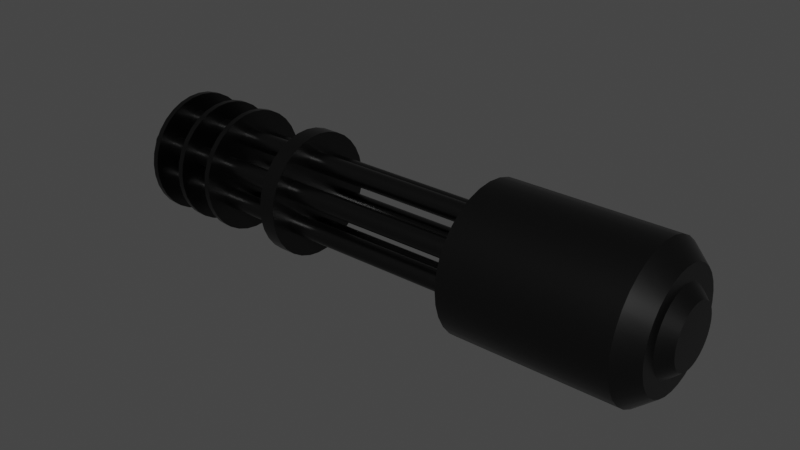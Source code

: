 # Source: minigun.blend  (saved by Blender 2.92.15; exported with 4.5.12 LTS)
import bpy
from mathutils import Matrix  # noqa: F401  (used for matrix-valued properties, if any)

bpy.ops.wm.read_factory_settings(use_empty=True)
scene = bpy.context.scene
scene.name = 'Scene'

# ---- collections
col_collection = bpy.data.collections.new('Collection'); scene.collection.children.link(col_collection)

# ---- materials (node trees are filled in below, after node groups)
mat_material_minigun = bpy.data.materials.new('Material_Minigun')
mat_material_minigun.use_transparent_shadow = False

# ---- node groups
ng_auto_smooth = bpy.data.node_groups.new('Auto Smooth', 'GeometryNodeTree')
_s = ng_auto_smooth.interface.new_socket(name='Geometry', in_out='OUTPUT', socket_type='NodeSocketGeometry')
_s = ng_auto_smooth.interface.new_socket(name='Geometry', in_out='INPUT', socket_type='NodeSocketGeometry')
_s = ng_auto_smooth.interface.new_socket(name='Angle', in_out='INPUT', socket_type='NodeSocketFloat')
_s.subtype = 'ANGLE'
_s.min_value = 0.0
_s.max_value = 3.142
ng_auto_smooth.is_modifier = True
_N = ng_auto_smooth.nodes; _L = ng_auto_smooth.links
n0 = _N.new('NodeGroupOutput'); n0.name = 'Group Output'; n0.location = (480, -100)
n1 = _N.new('NodeGroupInput'); n1.name = 'Group Input'; n1.location = (-420, -300)
n2 = _N.new('NodeGroupInput'); n2.name = 'Group Input.001'; n2.location = (-60, -100)
n3 = _N.new('GeometryNodeSetShadeSmooth'); n3.name = 'Set Shade Smooth'; n3.location = (120, -100)
n3.domain = 'EDGE'
n4 = _N.new('GeometryNodeSetShadeSmooth'); n4.name = 'Set Shade Smooth.001'; n4.location = (300, -100)
n5 = _N.new('GeometryNodeInputMeshEdgeAngle'); n5.name = 'Edge Angle'; n5.location = (-420, -220)
n6 = _N.new('GeometryNodeInputEdgeSmooth'); n6.name = 'Is Edge Smooth'; n6.location = (-60, -160)
n7 = _N.new('GeometryNodeInputShadeSmooth'); n7.name = 'Is Face Smooth'; n7.location = (-240, -340)
n8 = _N.new('FunctionNodeBooleanMath'); n8.name = 'Boolean Math'; n8.location = (-60, -220)
n9 = _N.new('FunctionNodeCompare'); n9.name = 'Compare'; n9.location = (-240, -180)
n9.operation = 'LESS_EQUAL'
_L.new(n5.outputs[0], n9.inputs[0])
_L.new(n4.outputs[0], n0.inputs[0])
_L.new(n1.outputs[1], n9.inputs[1])
_L.new(n9.outputs[0], n8.inputs[0])
_L.new(n7.outputs[0], n8.inputs[1])
_L.new(n2.outputs[0], n3.inputs[0])
_L.new(n6.outputs[0], n3.inputs[1])
_L.new(n3.outputs[0], n4.inputs[0])
_L.new(n8.outputs[0], n3.inputs[2])
n0.is_active_output = True

# ---- material node trees
mat_material_minigun.use_nodes = True; mat_material_minigun.node_tree.nodes.clear()
_N = mat_material_minigun.node_tree.nodes; _L = mat_material_minigun.node_tree.links
n0 = _N.new('ShaderNodeBsdfPrincipled'); n0.name = 'Principled BSDF'; n0.location = (10, 300)
n0.distribution = 'GGX'
n0.subsurface_method = 'BURLEY'
n0.inputs[0].default_value = (0.0578, 0.0578, 0.0578, 1.0)
n0.inputs[1].default_value = 1.0
n0.inputs[2].default_value = 0.3
n0.inputs[3].default_value = 1.45
n0.inputs[27].default_value = (0.0, 0.0, 0.0, 1.0)
n0.inputs[28].default_value = 1.0
n1 = _N.new('ShaderNodeOutputMaterial'); n1.name = 'Material Output'; n1.location = (300, 300)
_L.new(n0.outputs[0], n1.inputs[0])
n1.is_active_output = True

# ---- world
world_world = bpy.data.worlds.new('World'); scene.world = world_world
world_world.use_nodes = True; world_world.node_tree.nodes.clear()
_N = world_world.node_tree.nodes; _L = world_world.node_tree.links
n0 = _N.new('ShaderNodeOutputWorld'); n0.name = 'World Output'; n0.location = (300, 300)
n1 = _N.new('ShaderNodeBackground'); n1.name = 'Background'; n1.location = (10, 300)
n1.inputs[0].default_value = (0.05088, 0.05088, 0.05088, 1.0)
_L.new(n1.outputs[0], n0.inputs[0])
n0.is_active_output = True
world_world.color = (0.05088, 0.05088, 0.05088)
world_world.use_sun_shadow = False
world_world.sun_shadow_jitter_overblur = 0.0

# ---- meshes
me_minigun = bpy.data.meshes.new('Minigun')
me_minigun.from_pydata([(2.705e-09, 0.2425, 0.4721), (0.0473, 0.2378, 0.4721), (0.09279, 0.224, 0.4721), (0.1347, 0.2016, 0.4721), (0.1714, 0.1714, 0.4721), (0.2016, 0.1347, 0.4721), (0.224, 0.09279, 0.4721), (0.2378, 0.0473, 0.4721), (0.2425, -2.94e-08, 0.4721), (0.2378, -0.0473, 0.4721), (0.224, -0.09279, 0.4721), (0.2016, -0.1347, 0.4721), (0.1714, -0.1714, 0.4721), (0.1347, -0.2016, 0.4721), (0.09279, -0.224, 0.4721), (0.0473, -0.2378, 0.4721), (-6.584e-08, -0.2425, 0.4721), (-0.0473, -0.2378, 0.4721), (-0.09279, -0.224, 0.4721), (-0.1347, -0.2016, 0.4721), (-0.1714, -0.1714, 0.4721), (-0.2016, -0.1347, 0.4721), (-0.224, -0.09279, 0.4721), (-0.2378, -0.0473, 0.4721), (-0.2425, 1.899e-07, 0.4721), (-0.2378, 0.0473, 0.4721), (-0.224, 0.09279, 0.4721), (-0.2016, 0.1347, 0.4721), (-0.1714, 0.1714, 0.4721), (-0.1347, 0.2016, 0.4721), (-0.09279, 0.224, 0.4721), (-0.0473, 0.2378, 0.4721), (2.546e-08, 0.2716, 1.079), (0.05298, 0.2664, 1.079), (0.1039, 0.2509, 1.079), (0.1509, 0.2258, 1.079), (0.192, 0.192, 1.079), (0.2258, 0.1509, 1.079), (0.2509, 0.1039, 1.079), (0.2664, 0.05298, 1.079), (0.2716, -2.503e-08, 1.079), (0.2664, -0.05298, 1.079), (0.2509, -0.1039, 1.079), (0.2258, -0.1509, 1.079), (0.192, -0.192, 1.079), (0.1509, -0.2258, 1.079), (0.1039, -0.2509, 1.079), (0.05298, -0.2664, 1.079), (-6.304e-08, -0.2716, 1.079), (-0.05298, -0.2664, 1.079), (-0.1039, -0.2509, 1.079), (-0.1509, -0.2258, 1.079), (-0.192, -0.192, 1.079), (-0.2258, -0.1509, 1.079), (-0.2509, -0.1039, 1.079), (-0.2664, -0.05298, 1.079), (-0.2716, 2.167e-07, 1.079), (-0.2664, 0.05298, 1.079), (-0.2509, 0.1039, 1.079), (-0.2258, 0.1509, 1.079), (-0.192, 0.192, 1.079), (-0.1509, 0.2258, 1.079), (-0.1039, 0.2509, 1.079), (-0.05298, 0.2664, 1.079), (0.02985, 0.1501, 1.152), (0.05855, 0.1414, 1.152), (0.08501, 0.1272, 1.152), (0.1082, 0.1082, 1.152), (0.1272, 0.08501, 1.152), (0.1414, 0.05855, 1.152), (0.1501, 0.02985, 1.152), (0.153, -2.108e-08, 1.152), (0.1501, -0.02985, 1.152), (0.1414, -0.05855, 1.152), (0.1272, -0.08501, 1.152), (0.1082, -0.1082, 1.152), (0.08501, -0.1272, 1.152), (0.05855, -0.1414, 1.152), (0.02985, -0.1501, 1.152), (-1.869e-08, -0.153, 1.152), (-0.02985, -0.1501, 1.152), (-0.05855, -0.1414, 1.152), (-0.08501, -0.1272, 1.152), (-0.1082, -0.1082, 1.152), (-0.1272, -0.08501, 1.152), (-0.1414, -0.05855, 1.152), (-0.1501, -0.02985, 1.152), (-0.153, 1.209e-07, 1.152), (-0.1501, 0.02985, 1.152), (-0.1414, 0.05855, 1.152), (-0.1272, 0.08501, 1.152), (-0.1082, 0.1082, 1.152), (-0.08501, 0.1272, 1.152), (-0.05855, 0.1414, 1.152), (3.983e-09, 0.153, 1.152), (-0.02985, 0.1501, 1.152), (0.04119, 0.2071, 1.152), (0.0808, 0.1951, 1.152), (0.1173, 0.1755, 1.152), (0.1493, 0.1493, 1.152), (0.1755, 0.1173, 1.152), (0.1951, 0.0808, 1.152), (0.2071, 0.04119, 1.152), (0.2111, -9.766e-09, 1.152), (0.2071, -0.04119, 1.152), (0.1951, -0.0808, 1.152), (0.1755, -0.1173, 1.152), (0.1493, -0.1493, 1.152), (0.1173, -0.1755, 1.152), (0.0808, -0.1951, 1.152), (0.04119, -0.2071, 1.152), (-4.132e-08, -0.2111, 1.152), (-0.04119, -0.2071, 1.152), (-0.0808, -0.1951, 1.152), (-0.1173, -0.1755, 1.152), (-0.1493, -0.1493, 1.152), (-0.1755, -0.1173, 1.152), (-0.1951, -0.0808, 1.152), (-0.2071, -0.04119, 1.152), (-0.2111, 1.782e-07, 1.152), (-0.2071, 0.04119, 1.152), (-0.1951, 0.0808, 1.152), (-0.1755, 0.1173, 1.152), (-0.1493, 0.1493, 1.152), (-0.1173, 0.1755, 1.152), (-0.0808, 0.1951, 1.152), (-0.04119, 0.2071, 1.152), (2.748e-08, 0.2111, 1.152), (0.02192, 0.1102, 1.196), (0.04299, 0.1038, 1.196), (0.06241, 0.09341, 1.196), (0.07944, 0.07944, 1.196), (0.09341, 0.06241, 1.196), (0.1038, 0.04299, 1.196), (0.1102, 0.02192, 1.196), (0.1123, -1.086e-08, 1.196), (0.1102, -0.02192, 1.196), (0.1038, -0.04299, 1.196), (0.09341, -0.06241, 1.196), (0.07944, -0.07944, 1.196), (0.06241, -0.09341, 1.196), (0.04299, -0.1038, 1.196), (0.02192, -0.1102, 1.196), (-9.696e-09, -0.1123, 1.196), (-0.02192, -0.1102, 1.196), (-0.04299, -0.1038, 1.196), (-0.06241, -0.09341, 1.196), (-0.07944, -0.07944, 1.196), (-0.09341, -0.06241, 1.196), (-0.1038, -0.04299, 1.196), (-0.1102, -0.02192, 1.196), (-0.1123, 9.342e-08, 1.196), (-0.1102, 0.02192, 1.196), (-0.1038, 0.04299, 1.196), (-0.09341, 0.06241, 1.196), (-0.07944, 0.07944, 1.196), (-0.06241, 0.09341, 1.196), (-0.04299, 0.1038, 1.196), (-0.02192, 0.1102, 1.196), (6.95e-09, 0.1123, 1.196), (1.404e-08, 0.2716, 0.4721), (0.05298, 0.2664, 0.4721), (0.1039, 0.2509, 0.4721), (0.1509, 0.2258, 0.4721), (0.192, 0.192, 0.4721), (0.2258, 0.1509, 0.4721), (0.2509, 0.1039, 0.4721), (0.2664, 0.05298, 0.4721), (0.2716, -2.503e-08, 0.4721), (0.2664, -0.05298, 0.4721), (0.2509, -0.1039, 0.4721), (0.2258, -0.1509, 0.4721), (0.192, -0.192, 0.4721), (0.1509, -0.2258, 0.4721), (0.1039, -0.2509, 0.4721), (0.05298, -0.2664, 0.4721), (-7.445e-08, -0.2716, 0.4721), (-0.05298, -0.2664, 0.4721), (-0.1039, -0.2509, 0.4721), (-0.1509, -0.2258, 0.4721), (-0.192, -0.192, 0.4721), (-0.2258, -0.1509, 0.4721), (-0.2509, -0.1039, 0.4721), (-0.2664, -0.05298, 0.4721), (-0.2716, 2.167e-07, 0.4721), (-0.2664, 0.05298, 0.4721), (-0.2509, 0.1039, 0.4721), (-0.2258, 0.1509, 0.4721), (-0.192, 0.192, 0.4721), (-0.1509, 0.2258, 0.4721), (-0.1039, 0.2509, 0.4721), (-0.05298, 0.2664, 0.4721), (1.456e-08, 0.2425, 0.6136), (0.0473, 0.2378, 0.6136), (0.09279, 0.224, 0.6136), (0.1347, 0.2016, 0.6136), (0.1714, 0.1714, 0.6136), (0.2016, 0.1347, 0.6136), (0.224, 0.09279, 0.6136), (0.2378, 0.0473, 0.6136), (0.2425, -2.94e-08, 0.6136), (0.2378, -0.0473, 0.6136), (0.224, -0.09279, 0.6136), (0.2016, -0.1347, 0.6136), (0.1714, -0.1714, 0.6136), (0.1347, -0.2016, 0.6136), (0.09279, -0.224, 0.6136), (0.0473, -0.2378, 0.6136), (-5.398e-08, -0.2425, 0.6136), (-0.0473, -0.2378, 0.6136), (-0.09279, -0.224, 0.6136), (-0.1347, -0.2016, 0.6136), (-0.1714, -0.1714, 0.6136), (-0.2016, -0.1347, 0.6136), (-0.224, -0.09279, 0.6136), (-0.2378, -0.0473, 0.6136), (-0.2425, 1.899e-07, 0.6136), (-0.2378, 0.0473, 0.6136), (-0.224, 0.09279, 0.6136), (-0.2016, 0.1347, 0.6136), (-0.1714, 0.1714, 0.6136), (-0.1347, 0.2016, 0.6136), (-0.09279, 0.224, 0.6136), (-0.0473, 0.2378, 0.6136)], [], [(62, 61, 124, 125), (3, 4, 196, 195), (191, 63, 32, 160), (190, 62, 63, 191), (189, 61, 62, 190), (188, 60, 61, 189), (187, 59, 60, 188), (186, 58, 59, 187), (185, 57, 58, 186), (184, 56, 57, 185), (183, 55, 56, 184), (182, 54, 55, 183), (181, 53, 54, 182), (180, 52, 53, 181), (179, 51, 52, 180), (178, 50, 51, 179), (177, 49, 50, 178), (176, 48, 49, 177), (175, 47, 48, 176), (174, 46, 47, 175), (173, 45, 46, 174), (172, 44, 45, 173), (171, 43, 44, 172), (170, 42, 43, 171), (169, 41, 42, 170), (168, 40, 41, 169), (167, 39, 40, 168), (166, 38, 39, 167), (165, 37, 38, 166), (164, 36, 37, 165), (163, 35, 36, 164), (162, 34, 35, 163), (161, 33, 34, 162), (160, 32, 33, 161), (36, 35, 98, 99), (35, 34, 97, 98), (74, 73, 137, 138), (48, 47, 110, 111), (61, 60, 123, 124), (34, 33, 96, 97), (47, 46, 109, 110), (60, 59, 122, 123), (33, 32, 127, 96), (46, 45, 108, 109), (59, 58, 121, 122), (45, 44, 107, 108), (58, 57, 120, 121), (44, 43, 106, 107), (57, 56, 119, 120), (43, 42, 105, 106), (56, 55, 118, 119), (42, 41, 104, 105), (55, 54, 117, 118), (41, 40, 103, 104), (54, 53, 116, 117), (40, 39, 102, 103), (53, 52, 115, 116), (39, 38, 101, 102), (52, 51, 114, 115), (38, 37, 100, 101), (51, 50, 113, 114), (32, 63, 126, 127), (37, 36, 99, 100), (50, 49, 112, 113), (63, 62, 125, 126), (49, 48, 111, 112), (64, 65, 97, 96), (66, 67, 99, 98), (68, 69, 101, 100), (70, 71, 103, 102), (72, 73, 105, 104), (74, 75, 107, 106), (76, 77, 109, 108), (78, 79, 111, 110), (80, 81, 113, 112), (82, 83, 115, 114), (84, 85, 117, 116), (86, 87, 119, 118), (88, 89, 121, 120), (90, 91, 123, 122), (92, 93, 125, 124), (95, 94, 127, 126), (93, 95, 126, 125), (91, 92, 124, 123), (89, 90, 122, 121), (87, 88, 120, 119), (85, 86, 118, 117), (83, 84, 116, 115), (81, 82, 114, 113), (79, 80, 112, 111), (77, 78, 110, 109), (75, 76, 108, 107), (73, 74, 106, 105), (71, 72, 104, 103), (69, 70, 102, 101), (67, 68, 100, 99), (65, 66, 98, 97), (94, 64, 96, 127), (158, 157, 156, 155, 154, 153, 152, 151, 150, 149, 148, 147, 146, 145, 144, 143, 142, 141, 140, 139, 138, 137, 136, 135, 134, 133, 132, 131, 130, 129, 128, 159), (91, 90, 154, 155), (65, 64, 128, 129), (72, 71, 135, 136), (93, 92, 156, 157), (67, 66, 130, 131), (70, 69, 133, 134), (94, 95, 158, 159), (69, 68, 132, 133), (68, 67, 131, 132), (95, 93, 157, 158), (71, 70, 134, 135), (66, 65, 129, 130), (92, 91, 155, 156), (73, 72, 136, 137), (64, 94, 159, 128), (90, 89, 153, 154), (75, 74, 138, 139), (88, 87, 151, 152), (77, 76, 140, 141), (86, 85, 149, 150), (79, 78, 142, 143), (84, 83, 147, 148), (81, 80, 144, 145), (82, 81, 145, 146), (83, 82, 146, 147), (80, 79, 143, 144), (85, 84, 148, 149), (78, 77, 141, 142), (87, 86, 150, 151), (76, 75, 139, 140), (89, 88, 152, 153), (1, 0, 160, 161), (2, 1, 161, 162), (3, 2, 162, 163), (4, 3, 163, 164), (5, 4, 164, 165), (6, 5, 165, 166), (7, 6, 166, 167), (8, 7, 167, 168), (9, 8, 168, 169), (10, 9, 169, 170), (11, 10, 170, 171), (12, 11, 171, 172), (13, 12, 172, 173), (14, 13, 173, 174), (15, 14, 174, 175), (16, 15, 175, 176), (17, 16, 176, 177), (18, 17, 177, 178), (19, 18, 178, 179), (20, 19, 179, 180), (21, 20, 180, 181), (22, 21, 181, 182), (23, 22, 182, 183), (24, 23, 183, 184), (25, 24, 184, 185), (26, 25, 185, 186), (27, 26, 186, 187), (28, 27, 187, 188), (29, 28, 188, 189), (30, 29, 189, 190), (31, 30, 190, 191), (0, 31, 191, 160), (192, 193, 194, 195, 196, 197, 198, 199, 200, 201, 202, 203, 204, 205, 206, 207, 208, 209, 210, 211, 212, 213, 214, 215, 216, 217, 218, 219, 220, 221, 222, 223), (30, 31, 223, 222), (17, 18, 210, 209), (4, 5, 197, 196), (31, 0, 192, 223), (18, 19, 211, 210), (5, 6, 198, 197), (19, 20, 212, 211), (6, 7, 199, 198), (20, 21, 213, 212), (7, 8, 200, 199), (21, 22, 214, 213), (8, 9, 201, 200), (22, 23, 215, 214), (9, 10, 202, 201), (23, 24, 216, 215), (10, 11, 203, 202), (24, 25, 217, 216), (11, 12, 204, 203), (25, 26, 218, 217), (12, 13, 205, 204), (26, 27, 219, 218), (13, 14, 206, 205), (0, 1, 193, 192), (27, 28, 220, 219), (14, 15, 207, 206), (1, 2, 194, 193), (28, 29, 221, 220), (15, 16, 208, 207), (2, 3, 195, 194), (29, 30, 222, 221), (16, 17, 209, 208)])
me_minigun.polygons.foreach_set('use_smooth', [True] * 194)
_uv = me_minigun.uv_layers.new(name='UVMap')
_uv.uv.foreach_set('vector', [0.0625, 0.9193, 0.09375, 0.9193, 0.09375, 0.9193, 0.0625, 0.9193, 0.869, 0.4282, 0.9015, 0.4015, 0.9015, 0.4015, 0.869, 0.4282, 0.03125, 0.5, 0.03125, 0.9193, 0.0, 0.9193, 0.0, 0.5, 0.0625, 0.5, 0.0625, 0.9193, 0.03125, 0.9193, 0.03125, 0.5, 0.09375, 0.5, 0.09375, 0.9193, 0.0625, 0.9193, 0.0625, 0.5, 0.125, 0.5, 0.125, 0.9193, 0.09375, 0.9193, 0.09375, 0.5, 0.1562, 0.5, 0.1562, 0.9193, 0.125, 0.9193, 0.125, 0.5, 0.1875, 0.5, 0.1875, 0.9193, 0.1562, 0.9193, 0.1562, 0.5, 0.2188, 0.5, 0.2188, 0.9193, 0.1875, 0.9193, 0.1875, 0.5, 0.25, 0.5, 0.25, 0.9193, 0.2188, 0.9193, 0.2188, 0.5, 0.2812, 0.5, 0.2812, 0.9193, 0.25, 0.9193, 0.25, 0.5, 0.3125, 0.5, 0.3125, 0.9193, 0.2812, 0.9193, 0.2812, 0.5, 0.3438, 0.5, 0.3438, 0.9193, 0.3125, 0.9193, 0.3125, 0.5, 0.375, 0.5, 0.375, 0.9193, 0.3438, 0.9193, 0.3438, 0.5, 0.4062, 0.5, 0.4062, 0.9193, 0.375, 0.9193, 0.375, 0.5, 0.4375, 0.5, 0.4375, 0.9193, 0.4062, 0.9193, 0.4062, 0.5, 0.4688, 0.5, 0.4688, 0.9193, 0.4375, 0.9193, 0.4375, 0.5, 0.5, 0.5, 0.5, 0.9193, 0.4688, 0.9193, 0.4688, 0.5, 0.5312, 0.5, 0.5312, 0.9193, 0.5, 0.9193, 0.5, 0.5, 0.5625, 0.5, 0.5625, 0.9193, 0.5312, 0.9193, 0.5312, 0.5, 0.5938, 0.5, 0.5938, 0.9193, 0.5625, 0.9193, 0.5625, 0.5, 0.625, 0.5, 0.625, 0.9193, 0.5938, 0.9193, 0.5938, 0.5, 0.6562, 0.5, 0.6562, 0.9193, 0.625, 0.9193, 0.625, 0.5, 0.6875, 0.5, 0.6875, 0.9193, 0.6562, 0.9193, 0.6562, 0.5, 0.7188, 0.5, 0.7188, 0.9193, 0.6875, 0.9193, 0.6875, 0.5, 0.75, 0.5, 0.75, 0.9193, 0.7188, 0.9193, 0.7188, 0.5, 0.7812, 0.5, 0.7812, 0.9193, 0.75, 0.9193, 0.75, 0.5, 0.8125, 0.5, 0.8125, 0.9193, 0.7812, 0.9193, 0.7812, 0.5, 0.8438, 0.5, 0.8438, 0.9193, 0.8125, 0.9193, 0.8125, 0.5, 0.875, 0.5, 0.875, 0.9193, 0.8438, 0.9193, 0.8438, 0.5, 0.9062, 0.5, 0.9062, 0.9193, 0.875, 0.9193, 0.875, 0.5, 0.9375, 0.5, 0.9375, 0.9193, 0.9062, 0.9193, 0.9062, 0.5, 0.9688, 0.5, 0.9688, 0.9193, 0.9375, 0.9193, 0.9375, 0.5, 1.0, 0.5, 1.0, 0.9193, 0.9688, 0.9193, 0.9688, 0.5, 0.875, 0.9193, 0.9062, 0.9193, 0.9062, 0.9193, 0.875, 0.9193, 0.9062, 0.9193, 0.9375, 0.9193, 0.9375, 0.9193, 0.9062, 0.9193, 0.629, 0.9193, 0.6534, 0.9193, 0.6534, 0.9193, 0.629, 0.9193, 0.5, 0.9193, 0.5312, 0.9193, 0.5312, 0.9193, 0.5, 0.9193, 0.09375, 0.9193, 0.125, 0.9193, 0.125, 0.9193, 0.09375, 0.9193, 0.9375, 0.9193, 0.9688, 0.9193, 0.9688, 0.9193, 0.9375, 0.9193, 0.5312, 0.9193, 0.5625, 0.9193, 0.5625, 0.9193, 0.5312, 0.9193, 0.125, 0.9193, 0.1562, 0.9193, 0.1562, 0.9193, 0.125, 0.9193, 0.9688, 0.9193, 1.0, 0.9193, 1.0, 0.9193, 0.9688, 0.9193, 0.5625, 0.9193, 0.5938, 0.9193, 0.5938, 0.9193, 0.5625, 0.9193, 0.1562, 0.9193, 0.1875, 0.9193, 0.1875, 0.9193, 0.1562, 0.9193, 0.5938, 0.9193, 0.625, 0.9193, 0.625, 0.9193, 0.5938, 0.9193, 0.1875, 0.9193, 0.2188, 0.9193, 0.2188, 0.9193, 0.1875, 0.9193, 0.625, 0.9193, 0.6562, 0.9193, 0.6562, 0.9193, 0.625, 0.9193, 0.2188, 0.9193, 0.25, 0.9193, 0.25, 0.9193, 0.2188, 0.9193, 0.6562, 0.9193, 0.6875, 0.9193, 0.6875, 0.9193, 0.6562, 0.9193, 0.25, 0.9193, 0.2812, 0.9193, 0.2812, 0.9193, 0.25, 0.9193, 0.6875, 0.9193, 0.7188, 0.9193, 0.7188, 0.9193, 0.6875, 0.9193, 0.2812, 0.9193, 0.3125, 0.9193, 0.3125, 0.9193, 0.2812, 0.9193, 0.7188, 0.9193, 0.75, 0.9193, 0.75, 0.9193, 0.7188, 0.9193, 0.3125, 0.9193, 0.3438, 0.9193, 0.3438, 0.9193, 0.3125, 0.9193, 0.75, 0.9193, 0.7812, 0.9193, 0.7812, 0.9193, 0.75, 0.9193, 0.3438, 0.9193, 0.375, 0.9193, 0.375, 0.9193, 0.3438, 0.9193, 0.7812, 0.9193, 0.8125, 0.9193, 0.8125, 0.9193, 0.7812, 0.9193, 0.375, 0.9193, 0.4062, 0.9193, 0.4062, 0.9193, 0.375, 0.9193, 0.8125, 0.9193, 0.8438, 0.9193, 0.8438, 0.9193, 0.8125, 0.9193, 0.4062, 0.9193, 0.4375, 0.9193, 0.4375, 0.9193, 0.4062, 0.9193, 0.0, 0.9193, 0.03125, 0.9193, 0.03125, 0.9193, 0.0, 0.9193, 0.8438, 0.9193, 0.875, 0.9193, 0.875, 0.9193, 0.8438, 0.9193, 0.4375, 0.9193, 0.4688, 0.9193, 0.4688, 0.9193, 0.4375, 0.9193, 0.03125, 0.9193, 0.0625, 0.9193, 0.0625, 0.9193, 0.03125, 0.9193, 0.4688, 0.9193, 0.5, 0.9193, 0.5, 0.9193, 0.4688, 0.9193, 0.7298, 0.9193, 0.7739, 0.9193, 0.9375, 0.9193, 0.9688, 0.9193, 0.7821, 0.9193, 0.7752, 0.9193, 0.875, 0.9193, 0.9062, 0.9193, 0.761, 0.9193, 0.7429, 0.9193, 0.8125, 0.9193, 0.8438, 0.9193, 0.7225, 0.9193, 0.7004, 0.9193, 0.75, 0.9193, 0.7812, 0.9193, 0.6773, 0.9193, 0.6534, 0.9193, 0.6875, 0.9193, 0.7188, 0.9193, 0.629, 0.9193, 0.6041, 0.9193, 0.625, 0.9193, 0.6562, 0.9193, 0.579, 0.9193, 0.5537, 0.9193, 0.5625, 0.9193, 0.5938, 0.9193, 0.5283, 0.9193, 0.5029, 0.9193, 0.5, 0.9193, 0.5312, 0.9193, 0.4775, 0.9193, 0.4522, 0.9193, 0.4375, 0.9193, 0.4688, 0.9193, 0.4271, 0.9193, 0.4023, 0.9193, 0.375, 0.9193, 0.4062, 0.9193, 0.3778, 0.9193, 0.354, 0.9193, 0.3125, 0.9193, 0.3438, 0.9193, 0.3308, 0.9193, 0.3088, 0.9193, 0.25, 0.9193, 0.2812, 0.9193, 0.2883, 0.9193, 0.2702, 0.9193, 0.1875, 0.9193, 0.2188, 0.9193, 0.2561, 0.9193, 0.2492, 0.9193, 0.125, 0.9193, 0.1562, 0.9193, 0.2574, 0.9193, 0.3015, 0.9193, 0.0625, 0.9193, 0.09375, 0.9193, 0.4235, 0.9193, 0.6078, 0.9193, 1.0, 0.9193, 0.03125, 0.9193, 0.3015, 0.9193, 0.4235, 0.9193, 0.03125, 0.9193, 0.0625, 0.9193, 0.2492, 0.9193, 0.2574, 0.9193, 0.09375, 0.9193, 0.125, 0.9193, 0.2702, 0.9193, 0.2561, 0.9193, 0.1562, 0.9193, 0.1875, 0.9193, 0.3088, 0.9193, 0.2883, 0.9193, 0.2188, 0.9193, 0.25, 0.9193, 0.354, 0.9193, 0.3308, 0.9193, 0.2812, 0.9193, 0.3125, 0.9193, 0.4023, 0.9193, 0.3778, 0.9193, 0.3438, 0.9193, 0.375, 0.9193, 0.4522, 0.9193, 0.4271, 0.9193, 0.4062, 0.9193, 0.4375, 0.9193, 0.5029, 0.9193, 0.4775, 0.9193, 0.4688, 0.9193, 0.5, 0.9193, 0.5537, 0.9193, 0.5283, 0.9193, 0.5312, 0.9193, 0.5625, 0.9193, 0.6041, 0.9193, 0.579, 0.9193, 0.5938, 0.9193, 0.625, 0.9193, 0.6534, 0.9193, 0.629, 0.9193, 0.6562, 0.9193, 0.6875, 0.9193, 0.7004, 0.9193, 0.6773, 0.9193, 0.7188, 0.9193, 0.75, 0.9193, 0.7429, 0.9193, 0.7225, 0.9193, 0.7812, 0.9193, 0.8125, 0.9193, 0.7752, 0.9193, 0.761, 0.9193, 0.8438, 0.9193, 0.875, 0.9193, 0.7739, 0.9193, 0.7821, 0.9193, 0.9062, 0.9193, 0.9375, 0.9193, 0.6078, 0.9193, 0.7298, 0.9193, 0.9688, 0.9193, 1.0, 0.9193, 0.4235, 0.9193, 0.3015, 0.9193, 0.2574, 0.9193, 0.2492, 0.9193, 0.2561, 0.9193, 0.2702, 0.9193, 0.2883, 0.9193, 0.3088, 0.9193, 0.3308, 0.9193, 0.354, 0.9193, 0.3778, 0.9193, 0.4023, 0.9193, 0.4271, 0.9193, 0.4522, 0.9193, 0.4775, 0.9193, 0.5029, 0.9193, 0.5283, 0.9193, 0.5537, 0.9193, 0.579, 0.9193, 0.6041, 0.9193, 0.629, 0.9193, 0.6534, 0.9193, 0.6773, 0.9193, 0.7004, 0.9193, 0.7225, 0.9193, 0.7429, 0.9193, 0.761, 0.9193, 0.7752, 0.9193, 0.7821, 0.9193, 0.7739, 0.9193, 0.7298, 0.9193, 0.6078, 0.9193, 0.2492, 0.9193, 0.2561, 0.9193, 0.2561, 0.9193, 0.2492, 0.9193, 0.7739, 0.9193, 0.7298, 0.9193, 0.7298, 0.9193, 0.7739, 0.9193, 0.6773, 0.9193, 0.7004, 0.9193, 0.7004, 0.9193, 0.6773, 0.9193, 0.3015, 0.9193, 0.2574, 0.9193, 0.2574, 0.9193, 0.3015, 0.9193, 0.7752, 0.9193, 0.7821, 0.9193, 0.7821, 0.9193, 0.7752, 0.9193, 0.7225, 0.9193, 0.7429, 0.9193, 0.7429, 0.9193, 0.7225, 0.9193, 0.6078, 0.9193, 0.4235, 0.9193, 0.4235, 0.9193, 0.6078, 0.9193, 0.7429, 0.9193, 0.761, 0.9193, 0.761, 0.9193, 0.7429, 0.9193, 0.761, 0.9193, 0.7752, 0.9193, 0.7752, 0.9193, 0.761, 0.9193, 0.4235, 0.9193, 0.3015, 0.9193, 0.3015, 0.9193, 0.4235, 0.9193, 0.7004, 0.9193, 0.7225, 0.9193, 0.7225, 0.9193, 0.7004, 0.9193, 0.7821, 0.9193, 0.7739, 0.9193, 0.7739, 0.9193, 0.7821, 0.9193, 0.2574, 0.9193, 0.2492, 0.9193, 0.2492, 0.9193, 0.2574, 0.9193, 0.6534, 0.9193, 0.6773, 0.9193, 0.6773, 0.9193, 0.6534, 0.9193, 0.7298, 0.9193, 0.6078, 0.9193, 0.6078, 0.9193, 0.7298, 0.9193, 0.2561, 0.9193, 0.2702, 0.9193, 0.2702, 0.9193, 0.2561, 0.9193, 0.6041, 0.9193, 0.629, 0.9193, 0.629, 0.9193, 0.6041, 0.9193, 0.2883, 0.9193, 0.3088, 0.9193, 0.3088, 0.9193, 0.2883, 0.9193, 0.5537, 0.9193, 0.579, 0.9193, 0.579, 0.9193, 0.5537, 0.9193, 0.3308, 0.9193, 0.354, 0.9193, 0.354, 0.9193, 0.3308, 0.9193, 0.5029, 0.9193, 0.5283, 0.9193, 0.5283, 0.9193, 0.5029, 0.9193, 0.3778, 0.9193, 0.4023, 0.9193, 0.4023, 0.9193, 0.3778, 0.9193, 0.4522, 0.9193, 0.4775, 0.9193, 0.4775, 0.9193, 0.4522, 0.9193, 0.4271, 0.9193, 0.4522, 0.9193, 0.4522, 0.9193, 0.4271, 0.9193, 0.4023, 0.9193, 0.4271, 0.9193, 0.4271, 0.9193, 0.4023, 0.9193, 0.4775, 0.9193, 0.5029, 0.9193, 0.5029, 0.9193, 0.4775, 0.9193, 0.354, 0.9193, 0.3778, 0.9193, 0.3778, 0.9193, 0.354, 0.9193, 0.5283, 0.9193, 0.5537, 0.9193, 0.5537, 0.9193, 0.5283, 0.9193, 0.3088, 0.9193, 0.3308, 0.9193, 0.3308, 0.9193, 0.3088, 0.9193, 0.579, 0.9193, 0.6041, 0.9193, 0.6041, 0.9193, 0.579, 0.9193, 0.2702, 0.9193, 0.2883, 0.9193, 0.2883, 0.9193, 0.2702, 0.9193, 0.7918, 0.4601, 0.75, 0.4643, 0.75, 0.49, 0.7968, 0.4854, 0.832, 0.448, 0.7918, 0.4601, 0.7968, 0.4854, 0.8418, 0.4717, 0.869, 0.4282, 0.832, 0.448, 0.8418, 0.4717, 0.8833, 0.4496, 0.9015, 0.4015, 0.869, 0.4282, 0.8833, 0.4496, 0.9197, 0.4197, 0.9282, 0.369, 0.9015, 0.4015, 0.9197, 0.4197, 0.9496, 0.3833, 0.948, 0.332, 0.9282, 0.369, 0.9496, 0.3833, 0.9717, 0.3418, 0.9601, 0.2918, 0.948, 0.332, 0.9717, 0.3418, 0.9854, 0.2968, 0.9643, 0.25, 0.9601, 0.2918, 0.9854, 0.2968, 0.99, 0.25, 0.9601, 0.2082, 0.9643, 0.25, 0.99, 0.25, 0.9854, 0.2032, 0.948, 0.168, 0.9601, 0.2082, 0.9854, 0.2032, 0.9717, 0.1582, 0.9282, 0.131, 0.948, 0.168, 0.9717, 0.1582, 0.9496, 0.1167, 0.9015, 0.09849, 0.9282, 0.131, 0.9496, 0.1167, 0.9197, 0.08029, 0.869, 0.07184, 0.9015, 0.09849, 0.9197, 0.08029, 0.8833, 0.05045, 0.832, 0.05204, 0.869, 0.07184, 0.8833, 0.05045, 0.8418, 0.02827, 0.7918, 0.03985, 0.832, 0.05204, 0.8418, 0.02827, 0.7968, 0.01461, 0.75, 0.03573, 0.7918, 0.03985, 0.7968, 0.01461, 0.75, 0.01, 0.7082, 0.03985, 0.75, 0.03573, 0.75, 0.01, 0.7032, 0.01461, 0.668, 0.05204, 0.7082, 0.03985, 0.7032, 0.01461, 0.6582, 0.02827, 0.631, 0.07184, 0.668, 0.05204, 0.6582, 0.02827, 0.6167, 0.05045, 0.5985, 0.09849, 0.631, 0.07184, 0.6167, 0.05045, 0.5803, 0.08029, 0.5718, 0.131, 0.5985, 0.09849, 0.5803, 0.08029, 0.5504, 0.1167, 0.552, 0.168, 0.5718, 0.131, 0.5504, 0.1167, 0.5283, 0.1582, 0.5399, 0.2082, 0.552, 0.168, 0.5283, 0.1582, 0.5146, 0.2032, 0.5357, 0.25, 0.5399, 0.2082, 0.5146, 0.2032, 0.51, 0.25, 0.5399, 0.2918, 0.5357, 0.25, 0.51, 0.25, 0.5146, 0.2968, 0.552, 0.332, 0.5399, 0.2918, 0.5146, 0.2968, 0.5283, 0.3418, 0.5718, 0.369, 0.552, 0.332, 0.5283, 0.3418, 0.5504, 0.3833, 0.5985, 0.4015, 0.5718, 0.369, 0.5504, 0.3833, 0.5803, 0.4197, 0.631, 0.4282, 0.5985, 0.4015, 0.5803, 0.4197, 0.6167, 0.4496, 0.668, 0.448, 0.631, 0.4282, 0.6167, 0.4496, 0.6582, 0.4717, 0.7082, 0.4601, 0.668, 0.448, 0.6582, 0.4717, 0.7032, 0.4854, 0.75, 0.4643, 0.7082, 0.4601, 0.7032, 0.4854, 0.75, 0.49, 0.75, 0.4643, 0.7918, 0.4601, 0.832, 0.448, 0.869, 0.4282, 0.9015, 0.4015, 0.9282, 0.369, 0.948, 0.332, 0.9601, 0.2918, 0.9643, 0.25, 0.9601, 0.2082, 0.948, 0.168, 0.9282, 0.131, 0.9015, 0.09849, 0.869, 0.07184, 0.832, 0.05204, 0.7918, 0.03985, 0.75, 0.03573, 0.7082, 0.03985, 0.668, 0.05204, 0.631, 0.07184, 0.5985, 0.09849, 0.5718, 0.131, 0.552, 0.168, 0.5399, 0.2082, 0.5357, 0.25, 0.5399, 0.2918, 0.552, 0.332, 0.5718, 0.369, 0.5985, 0.4015, 0.631, 0.4282, 0.668, 0.448, 0.7082, 0.4601, 0.668, 0.448, 0.7082, 0.4601, 0.7082, 0.4601, 0.668, 0.448, 0.7082, 0.03985, 0.668, 0.05204, 0.668, 0.05204, 0.7082, 0.03985, 0.9015, 0.4015, 0.9282, 0.369, 0.9282, 0.369, 0.9015, 0.4015, 0.7082, 0.4601, 0.75, 0.4643, 0.75, 0.4643, 0.7082, 0.4601, 0.668, 0.05204, 0.631, 0.07184, 0.631, 0.07184, 0.668, 0.05204, 0.9282, 0.369, 0.948, 0.332, 0.948, 0.332, 0.9282, 0.369, 0.631, 0.07184, 0.5985, 0.09849, 0.5985, 0.09849, 0.631, 0.07184, 0.948, 0.332, 0.9601, 0.2918, 0.9601, 0.2918, 0.948, 0.332, 0.5985, 0.09849, 0.5718, 0.131, 0.5718, 0.131, 0.5985, 0.09849, 0.9601, 0.2918, 0.9643, 0.25, 0.9643, 0.25, 0.9601, 0.2918, 0.5718, 0.131, 0.552, 0.168, 0.552, 0.168, 0.5718, 0.131, 0.9643, 0.25, 0.9601, 0.2082, 0.9601, 0.2082, 0.9643, 0.25, 0.552, 0.168, 0.5399, 0.2082, 0.5399, 0.2082, 0.552, 0.168, 0.9601, 0.2082, 0.948, 0.168, 0.948, 0.168, 0.9601, 0.2082, 0.5399, 0.2082, 0.5357, 0.25, 0.5357, 0.25, 0.5399, 0.2082, 0.948, 0.168, 0.9282, 0.131, 0.9282, 0.131, 0.948, 0.168, 0.5357, 0.25, 0.5399, 0.2918, 0.5399, 0.2918, 0.5357, 0.25, 0.9282, 0.131, 0.9015, 0.09849, 0.9015, 0.09849, 0.9282, 0.131, 0.5399, 0.2918, 0.552, 0.332, 0.552, 0.332, 0.5399, 0.2918, 0.9015, 0.09849, 0.869, 0.07184, 0.869, 0.07184, 0.9015, 0.09849, 0.552, 0.332, 0.5718, 0.369, 0.5718, 0.369, 0.552, 0.332, 0.869, 0.07184, 0.832, 0.05204, 0.832, 0.05204, 0.869, 0.07184, 0.75, 0.4643, 0.7918, 0.4601, 0.7918, 0.4601, 0.75, 0.4643, 0.5718, 0.369, 0.5985, 0.4015, 0.5985, 0.4015, 0.5718, 0.369, 0.832, 0.05204, 0.7918, 0.03985, 0.7918, 0.03985, 0.832, 0.05204, 0.7918, 0.4601, 0.832, 0.448, 0.832, 0.448, 0.7918, 0.4601, 0.5985, 0.4015, 0.631, 0.4282, 0.631, 0.4282, 0.5985, 0.4015, 0.7918, 0.03985, 0.75, 0.03573, 0.75, 0.03573, 0.7918, 0.03985, 0.832, 0.448, 0.869, 0.4282, 0.869, 0.4282, 0.832, 0.448, 0.631, 0.4282, 0.668, 0.448, 0.668, 0.448, 0.631, 0.4282, 0.75, 0.03573, 0.7082, 0.03985, 0.7082, 0.03985, 0.75, 0.03573])
me_minigun.materials.append(mat_material_minigun)
me_minigun.use_remesh_fix_poles = True
me_minigun.use_remesh_preserve_attributes = False
me_minigun.use_mirror_vertex_groups = False
me_minigun.update()
me_minigun_001 = bpy.data.meshes.new('Minigun.001')
me_minigun_001.from_pydata([(1.764e-08, 0.232, 0.4826), (-1.577e-08, 0.232, 0.504), (0.04526, 0.2275, 0.4826), (0.04526, 0.2275, 0.504), (0.08878, 0.2143, 0.4826), (0.08878, 0.2143, 0.504), (0.1289, 0.1929, 0.4826), (0.1289, 0.1929, 0.504), (0.164, 0.164, 0.4826), (0.164, 0.164, 0.504), (0.1929, 0.1289, 0.4826), (0.1929, 0.1289, 0.504), (0.2143, 0.08878, 0.4826), (0.2143, 0.08878, 0.504), (0.2275, 0.04526, 0.4826), (0.2275, 0.04526, 0.504), (0.232, -1.343e-08, 0.4826), (0.232, -1.343e-08, 0.504), (0.2275, -0.04526, 0.4826), (0.2275, -0.04526, 0.504), (0.2143, -0.08878, 0.4826), (0.2143, -0.08878, 0.504), (0.1929, -0.1289, 0.4826), (0.1929, -0.1289, 0.504), (0.164, -0.164, 0.4826), (0.164, -0.164, 0.504), (0.1289, -0.1929, 0.4826), (0.1289, -0.1929, 0.504), (0.08878, -0.2143, 0.4826), (0.08878, -0.2143, 0.504), (0.04526, -0.2275, 0.4826), (0.04526, -0.2275, 0.504), (-5.795e-08, -0.232, 0.4826), (-9.136e-08, -0.232, 0.504), (-0.04526, -0.2275, 0.4826), (-0.04526, -0.2275, 0.504), (-0.08878, -0.2143, 0.4826), (-0.08878, -0.2143, 0.504), (-0.1289, -0.1929, 0.4826), (-0.1289, -0.1929, 0.504), (-0.164, -0.164, 0.4826), (-0.164, -0.164, 0.504), (-0.1929, -0.1289, 0.4826), (-0.1929, -0.1289, 0.504), (-0.2143, -0.08878, 0.4826), (-0.2143, -0.08878, 0.504), (-0.2275, -0.04526, 0.4826), (-0.2275, -0.04526, 0.504), (-0.232, 1.931e-07, 0.4826), (-0.232, 1.931e-07, 0.504), (-0.2275, 0.04526, 0.4826), (-0.2275, 0.04526, 0.504), (-0.2143, 0.08878, 0.4826), (-0.2143, 0.08878, 0.504), (-0.1929, 0.1289, 0.4826), (-0.1929, 0.1289, 0.504), (-0.164, 0.164, 0.4826), (-0.164, 0.164, 0.504), (-0.1289, 0.1929, 0.4826), (-0.1289, 0.1929, 0.504), (-0.08877, 0.2143, 0.4826), (-0.08877, 0.2143, 0.504), (-0.04526, 0.2275, 0.4826), (-0.04526, 0.2275, 0.504), (-0.1008, 0.02652, -0.9781), (-0.1008, 0.02652, 0.6463), (-0.1062, 0.0155, -0.9781), (-0.1062, 0.0155, 0.6463), (-0.1154, 0.007374, -0.9781), (-0.1154, 0.007373, 0.6463), (-0.127, 0.003379, -0.9781), (-0.127, 0.003379, 0.6463), (-0.1392, 0.004126, -0.9781), (-0.1392, 0.004126, 0.6463), (-0.1502, 0.0095, -0.9781), (-0.1502, 0.0095, 0.6463), (-0.1583, 0.01868, -0.9781), (-0.1583, 0.01868, 0.6463), (-0.1623, 0.03028, -0.9781), (-0.1623, 0.03028, 0.6463), (-0.1616, 0.04252, -0.9781), (-0.1616, 0.04252, 0.6463), (-0.1562, 0.05354, -0.9781), (-0.1562, 0.05354, 0.6463), (-0.147, 0.06167, -0.9781), (-0.147, 0.06167, 0.6463), (-0.1354, 0.06566, -0.9781), (-0.1354, 0.06566, 0.6463), (-0.1232, 0.06492, -0.9781), (-0.1232, 0.06492, 0.6463), (-0.1122, 0.05954, -0.9781), (-0.1122, 0.05954, 0.6463), (-0.1041, 0.05036, -0.9781), (-0.1041, 0.05036, 0.6463), (-0.1001, 0.03876, -0.9781), (-0.1001, 0.03876, 0.6463), (-0.07337, -0.07404, -0.9781), (-0.07337, -0.07404, 0.6463), (-0.06651, -0.0842, -0.9781), (-0.06651, -0.0842, 0.6463), (-0.06407, -0.09622, -0.9781), (-0.06407, -0.09622, 0.6463), (-0.06641, -0.1083, -0.9781), (-0.06641, -0.1083, 0.6463), (-0.07317, -0.1185, -0.9781), (-0.07317, -0.1185, 0.6463), (-0.08334, -0.1253, -0.9781), (-0.08334, -0.1253, 0.6463), (-0.09535, -0.1278, -0.9781), (-0.09535, -0.1278, 0.6463), (-0.1074, -0.1255, -0.9781), (-0.1074, -0.1255, 0.6463), (-0.1176, -0.1187, -0.9781), (-0.1176, -0.1187, 0.6463), (-0.1245, -0.1085, -0.9781), (-0.1245, -0.1085, 0.6463), (-0.1269, -0.0965, -0.9781), (-0.1269, -0.0965, 0.6463), (-0.1246, -0.08447, -0.9781), (-0.1246, -0.08447, 0.6463), (-0.1178, -0.07424, -0.9781), (-0.1178, -0.07424, 0.6463), (-0.1077, -0.06738, -0.9781), (-0.1077, -0.06738, 0.6463), (-0.09564, -0.06493, -0.9781), (-0.09564, -0.06493, 0.6463), (-0.0836, -0.06727, -0.9781), (-0.0836, -0.06727, 0.6463), (0.02743, -0.1006, -0.9781), (0.02743, -0.1006, 0.6463), (0.03967, -0.0997, -0.9781), (0.03967, -0.0997, 0.6463), (0.0513, -0.1036, -0.9781), (0.0513, -0.1036, 0.6463), (0.06055, -0.1116, -0.9781), (0.06055, -0.1116, 0.6463), (0.06603, -0.1226, -0.9781), (0.06603, -0.1226, 0.6463), (0.06688, -0.1348, -0.9781), (0.06688, -0.1348, 0.6463), (0.06299, -0.1465, -0.9781), (0.06299, -0.1465, 0.6463), (0.05495, -0.1557, -0.9781), (0.05495, -0.1557, 0.6463), (0.04398, -0.1612, -0.9781), (0.04398, -0.1612, 0.6463), (0.03174, -0.1621, -0.9781), (0.03174, -0.1621, 0.6463), (0.02011, -0.1582, -0.9781), (0.02011, -0.1582, 0.6463), (0.01086, -0.1501, -0.9781), (0.01086, -0.1501, 0.6463), (0.005383, -0.1392, -0.9781), (0.005383, -0.1392, 0.6463), (0.004525, -0.1269, -0.9781), (0.004526, -0.1269, 0.6463), (0.008415, -0.1153, -0.9781), (0.008415, -0.1153, 0.6463), (0.01646, -0.106, -0.9781), (0.01646, -0.106, 0.6463), (0.1008, -0.02652, -0.9781), (0.1008, -0.02652, 0.6463), (0.1062, -0.0155, -0.9781), (0.1062, -0.0155, 0.6463), (0.1154, -0.007374, -0.9781), (0.1154, -0.007374, 0.6463), (0.127, -0.003379, -0.9781), (0.127, -0.00338, 0.6463), (0.1392, -0.004126, -0.9781), (0.1392, -0.004126, 0.6463), (0.1502, -0.0095, -0.9781), (0.1502, -0.0095, 0.6463), (0.1583, -0.01868, -0.9781), (0.1583, -0.01868, 0.6463), (0.1623, -0.03028, -0.9781), (0.1623, -0.03028, 0.6463), (0.1616, -0.04252, -0.9781), (0.1616, -0.04252, 0.6463), (0.1562, -0.05354, -0.9781), (0.1562, -0.05354, 0.6463), (0.147, -0.06167, -0.9781), (0.147, -0.06167, 0.6463), (0.1354, -0.06566, -0.9781), (0.1354, -0.06566, 0.6463), (0.1232, -0.06492, -0.9781), (0.1232, -0.06492, 0.6463), (0.1122, -0.05954, -0.9781), (0.1122, -0.05954, 0.6463), (0.1041, -0.05036, -0.9781), (0.1041, -0.05036, 0.6463), (0.1001, -0.03876, -0.9781), (0.1001, -0.03876, 0.6463), (0.07337, 0.07404, -0.9781), (0.07337, 0.07404, 0.6463), (0.06651, 0.0842, -0.9781), (0.06651, 0.0842, 0.6463), (0.06407, 0.09622, -0.9781), (0.06407, 0.09622, 0.6463), (0.06641, 0.1083, -0.9781), (0.06641, 0.1083, 0.6463), (0.07317, 0.1185, -0.9781), (0.07317, 0.1185, 0.6463), (0.08334, 0.1253, -0.9781), (0.08334, 0.1253, 0.6463), (0.09535, 0.1278, -0.9781), (0.09535, 0.1278, 0.6463), (0.1074, 0.1255, -0.9781), (0.1074, 0.1255, 0.6463), (0.1176, 0.1187, -0.9781), (0.1176, 0.1187, 0.6463), (0.1245, 0.1085, -0.9781), (0.1245, 0.1085, 0.6463), (0.1269, 0.0965, -0.9781), (0.1269, 0.0965, 0.6463), (0.1246, 0.08447, -0.9781), (0.1246, 0.08447, 0.6463), (0.1178, 0.07424, -0.9781), (0.1178, 0.07424, 0.6463), (0.1077, 0.06738, -0.9781), (0.1077, 0.06738, 0.6463), (0.09564, 0.06493, -0.9781), (0.09564, 0.06493, 0.6463), (0.0836, 0.06727, -0.9781), (0.0836, 0.06727, 0.6463), (-0.02743, 0.1006, -0.9781), (-0.02743, 0.1006, 0.6463), (-0.03967, 0.0997, -0.9781), (-0.03967, 0.0997, 0.6463), (-0.0513, 0.1036, -0.9781), (-0.0513, 0.1036, 0.6463), (-0.06055, 0.1116, -0.9781), (-0.06055, 0.1116, 0.6463), (-0.06603, 0.1226, -0.9781), (-0.06603, 0.1226, 0.6463), (-0.06688, 0.1348, -0.9781), (-0.06688, 0.1348, 0.6463), (-0.06299, 0.1465, -0.9781), (-0.06299, 0.1465, 0.6463), (-0.05495, 0.1557, -0.9781), (-0.05495, 0.1557, 0.6463), (-0.04398, 0.1612, -0.9781), (-0.04398, 0.1612, 0.6463), (-0.03174, 0.1621, -0.9781), (-0.03174, 0.1621, 0.6463), (-0.02011, 0.1582, -0.9781), (-0.02011, 0.1582, 0.6463), (-0.01086, 0.1501, -0.9781), (-0.01086, 0.1501, 0.6463), (-0.005383, 0.1392, -0.9781), (-0.005383, 0.1392, 0.6463), (-0.004526, 0.1269, -0.9781), (-0.004526, 0.1269, 0.6463), (-0.008415, 0.1153, -0.9781), (-0.008415, 0.1153, 0.6463), (-0.01646, 0.106, -0.9781), (-0.01646, 0.106, 0.6463), (-0.0966, 0.02542, -0.9781), (-0.1027, 0.01287, -0.9781), (-0.1027, 0.01287, 0.6463), (-0.0966, 0.02542, 0.6463), (-0.1132, 0.003615, -0.9781), (-0.1132, 0.003615, 0.6463), (-0.1264, -0.0009324, -0.9781), (-0.1264, -0.0009325, 0.6463), (-0.1403, -8.217e-05, -0.9781), (-0.1403, -8.233e-05, 0.6463), (-0.1529, 0.006036, -0.9781), (-0.1529, 0.006036, 0.6463), (-0.1621, 0.01649, -0.9781), (-0.1621, 0.01649, 0.6463), (-0.1667, 0.02969, -0.9781), (-0.1667, 0.02969, 0.6463), (-0.1658, 0.04363, -0.9781), (-0.1658, 0.04363, 0.6463), (-0.1597, 0.05617, -0.9781), (-0.1597, 0.05617, 0.6463), (-0.1492, 0.06543, -0.9781), (-0.1492, 0.06543, 0.6463), (-0.136, 0.06997, -0.9781), (-0.136, 0.06997, 0.6463), (-0.1221, 0.06912, -0.9781), (-0.1221, 0.06912, 0.6463), (-0.1095, 0.06301, -0.9781), (-0.1095, 0.06301, 0.6463), (-0.1003, 0.05255, -0.9781), (-0.1003, 0.05255, 0.6463), (-0.09575, 0.03935, -0.9781), (-0.09575, 0.03935, 0.6463), (-0.07031, -0.07095, -0.9781), (-0.0625, -0.08252, -0.9781), (-0.0625, -0.08252, 0.6463), (-0.07031, -0.07095, 0.6463), (-0.05972, -0.0962, -0.9781), (-0.05972, -0.0962, 0.6463), (-0.06238, -0.1099, -0.9781), (-0.06238, -0.1099, 0.6463), (-0.07008, -0.1215, -0.9781), (-0.07008, -0.1215, 0.6463), (-0.08165, -0.1294, -0.9781), (-0.08165, -0.1294, 0.6463), (-0.09533, -0.1321, -0.9781), (-0.09533, -0.1321, 0.6463), (-0.109, -0.1295, -0.9781), (-0.109, -0.1295, 0.6463), (-0.1207, -0.1218, -0.9781), (-0.1207, -0.1218, 0.6463), (-0.1285, -0.1102, -0.9781), (-0.1285, -0.1102, 0.6463), (-0.1313, -0.09652, -0.9781), (-0.1313, -0.09652, 0.6463), (-0.1286, -0.08282, -0.9781), (-0.1286, -0.08282, 0.6463), (-0.1209, -0.07118, -0.9781), (-0.1209, -0.07118, 0.6463), (-0.1093, -0.06337, -0.9781), (-0.1093, -0.06337, 0.6463), (-0.09566, -0.06058, -0.9781), (-0.09566, -0.06058, 0.6463), (-0.08195, -0.06324, -0.9781), (-0.08195, -0.06324, 0.6463), (0.02629, -0.09636, -0.9781), (0.04021, -0.09539, -0.9781), (0.04021, -0.09539, 0.6463), (0.02629, -0.09636, 0.6463), (0.05345, -0.09982, -0.9781), (0.05345, -0.09982, 0.6463), (0.06399, -0.109, -0.9781), (0.06399, -0.109, 0.6463), (0.07022, -0.1215, -0.9781), (0.07022, -0.1215, 0.6463), (0.0712, -0.1354, -0.9781), (0.0712, -0.1354, 0.6463), (0.06677, -0.1486, -0.9781), (0.06677, -0.1486, 0.6463), (0.05761, -0.1592, -0.9781), (0.05761, -0.1592, 0.6463), (0.04512, -0.1654, -0.9781), (0.04512, -0.1654, 0.6463), (0.03119, -0.1664, -0.9781), (0.03119, -0.1664, 0.6463), (0.01795, -0.162, -0.9781), (0.01795, -0.162, 0.6463), (0.007416, -0.1528, -0.9781), (0.007416, -0.1528, 0.6463), (0.001185, -0.1403, -0.9781), (0.001185, -0.1403, 0.6463), (0.0002086, -0.1264, -0.9781), (0.0002088, -0.1264, 0.6463), (0.004636, -0.1131, -0.9781), (0.004637, -0.1131, 0.6463), (0.01379, -0.1026, -0.9781), (0.01379, -0.1026, 0.6463), (0.0966, -0.02542, -0.9781), (0.1027, -0.01287, -0.9781), (0.1027, -0.01287, 0.6463), (0.0966, -0.02542, 0.6463), (0.1132, -0.003615, -0.9781), (0.1132, -0.003615, 0.6463), (0.1264, 0.0009324, -0.9781), (0.1264, 0.0009323, 0.6463), (0.1403, 8.222e-05, -0.9781), (0.1403, 8.207e-05, 0.6463), (0.1529, -0.006036, -0.9781), (0.1529, -0.006036, 0.6463), (0.1621, -0.01649, -0.9781), (0.1621, -0.01649, 0.6463), (0.1667, -0.02969, -0.9781), (0.1667, -0.02969, 0.6463), (0.1658, -0.04363, -0.9781), (0.1658, -0.04363, 0.6463), (0.1597, -0.05617, -0.9781), (0.1597, -0.05617, 0.6463), (0.1492, -0.06543, -0.9781), (0.1492, -0.06543, 0.6463), (0.136, -0.06997, -0.9781), (0.136, -0.06997, 0.6463), (0.1221, -0.06912, -0.9781), (0.1221, -0.06912, 0.6463), (0.1095, -0.06301, -0.9781), (0.1095, -0.06301, 0.6463), (0.1003, -0.05255, -0.9781), (0.1003, -0.05255, 0.6463), (0.09575, -0.03935, -0.9781), (0.09575, -0.03935, 0.6463), (0.07031, 0.07095, -0.9781), (0.0625, 0.08252, -0.9781), (0.0625, 0.08252, 0.6463), (0.07031, 0.07095, 0.6463), (0.05972, 0.0962, -0.9781), (0.05972, 0.0962, 0.6463), (0.06238, 0.1099, -0.9781), (0.06238, 0.1099, 0.6463), (0.07008, 0.1215, -0.9781), (0.07008, 0.1215, 0.6463), (0.08165, 0.1294, -0.9781), (0.08165, 0.1294, 0.6463), (0.09533, 0.1321, -0.9781), (0.09533, 0.1321, 0.6463), (0.109, 0.1295, -0.9781), (0.109, 0.1295, 0.6463), (0.1207, 0.1218, -0.9781), (0.1207, 0.1218, 0.6463), (0.1285, 0.1102, -0.9781), (0.1285, 0.1102, 0.6463), (0.1313, 0.09652, -0.9781), (0.1313, 0.09652, 0.6463), (0.1286, 0.08282, -0.9781), (0.1286, 0.08282, 0.6463), (0.1209, 0.07118, -0.9781), (0.1209, 0.07118, 0.6463), (0.1093, 0.06337, -0.9781), (0.1093, 0.06337, 0.6463), (0.09566, 0.06058, -0.9781), (0.09566, 0.06058, 0.6463), (0.08195, 0.06324, -0.9781), (0.08195, 0.06324, 0.6463), (-0.02629, 0.09636, -0.9781), (-0.04021, 0.09539, -0.9781), (-0.04021, 0.09539, 0.6463), (-0.02629, 0.09636, 0.6463), (-0.05345, 0.09982, -0.9781), (-0.05345, 0.09982, 0.6463), (-0.06399, 0.109, -0.9781), (-0.06399, 0.109, 0.6463), (-0.07022, 0.1215, -0.9781), (-0.07022, 0.1215, 0.6463), (-0.0712, 0.1354, -0.9781), (-0.0712, 0.1354, 0.6463), (-0.06677, 0.1486, -0.9781), (-0.06677, 0.1486, 0.6463), (-0.05761, 0.1592, -0.9781), (-0.05761, 0.1592, 0.6463), (-0.04512, 0.1654, -0.9781), (-0.04512, 0.1654, 0.6463), (-0.03119, 0.1664, -0.9781), (-0.03119, 0.1664, 0.6463), (-0.01795, 0.162, -0.9781), (-0.01795, 0.162, 0.6463), (-0.007416, 0.1528, -0.9781), (-0.007416, 0.1528, 0.6463), (-0.001185, 0.1403, -0.9781), (-0.001185, 0.1403, 0.6463), (-0.0002089, 0.1264, -0.9781), (-0.0002086, 0.1264, 0.6463), (-0.004637, 0.1131, -0.9781), (-0.004637, 0.1131, 0.6463), (-0.01379, 0.1026, -0.9781), (-0.01379, 0.1026, 0.6463), (-4.388e-08, 0.232, -0.3323), (-7.416e-08, 0.232, -0.2694), (0.04526, 0.2275, -0.3323), (0.04526, 0.2275, -0.2694), (0.08878, 0.2143, -0.3323), (0.08878, 0.2143, -0.2694), (0.1289, 0.1929, -0.3323), (0.1289, 0.1929, -0.2694), (0.164, 0.164, -0.3323), (0.164, 0.164, -0.2694), (0.1929, 0.1289, -0.3323), (0.1929, 0.1289, -0.2694), (0.2143, 0.08878, -0.3323), (0.2143, 0.08878, -0.2694), (0.2275, 0.04526, -0.3323), (0.2275, 0.04526, -0.2694), (0.232, -1.343e-08, -0.3323), (0.232, -1.343e-08, -0.2694), (0.2275, -0.04526, -0.3323), (0.2275, -0.04526, -0.2694), (0.2143, -0.08878, -0.3323), (0.2143, -0.08878, -0.2694), (0.1929, -0.1289, -0.3323), (0.1929, -0.1289, -0.2694), (0.164, -0.164, -0.3323), (0.164, -0.164, -0.2694), (0.1289, -0.1929, -0.3323), (0.1289, -0.1929, -0.2694), (0.08878, -0.2143, -0.3323), (0.08878, -0.2143, -0.2694), (0.04526, -0.2275, -0.3323), (0.04526, -0.2275, -0.2694), (-1.195e-07, -0.232, -0.3323), (-1.497e-07, -0.232, -0.2694), (-0.04526, -0.2275, -0.3323), (-0.04526, -0.2275, -0.2694), (-0.08878, -0.2143, -0.3323), (-0.08878, -0.2143, -0.2694), (-0.1289, -0.1929, -0.3323), (-0.1289, -0.1929, -0.2694), (-0.164, -0.164, -0.3323), (-0.164, -0.164, -0.2694), (-0.1929, -0.1289, -0.3323), (-0.1929, -0.1289, -0.2694), (-0.2143, -0.08878, -0.3323), (-0.2143, -0.08878, -0.2694), (-0.2275, -0.04526, -0.3323), (-0.2275, -0.04526, -0.2694), (-0.232, 1.931e-07, -0.3323), (-0.232, 1.931e-07, -0.2694), (-0.2275, 0.04526, -0.3323), (-0.2275, 0.04526, -0.2694), (-0.2143, 0.08878, -0.3323), (-0.2143, 0.08878, -0.2694), (-0.1929, 0.1289, -0.3323), (-0.1929, 0.1289, -0.2694), (-0.164, 0.164, -0.3323), (-0.164, 0.164, -0.2694), (-0.1289, 0.1929, -0.3323), (-0.1289, 0.1929, -0.2694), (-0.08877, 0.2143, -0.3323), (-0.08877, 0.2143, -0.2694), (-0.04526, 0.2275, -0.3323), (-0.04526, 0.2275, -0.2694), (-6.58e-08, 0.232, -0.6227), (-9.921e-08, 0.232, -0.6013), (0.04526, 0.2275, -0.6227), (0.04526, 0.2275, -0.6013), (0.08878, 0.2143, -0.6227), (0.08878, 0.2143, -0.6013), (0.1289, 0.1929, -0.6227), (0.1289, 0.1929, -0.6013), (0.164, 0.164, -0.6227), (0.164, 0.164, -0.6013), (0.1929, 0.1289, -0.6227), (0.1929, 0.1289, -0.6013), (0.2143, 0.08878, -0.6227), (0.2143, 0.08878, -0.6013), (0.2275, 0.04526, -0.6227), (0.2275, 0.04526, -0.6013), (0.232, -1.343e-08, -0.6227), (0.232, -1.343e-08, -0.6013), (0.2275, -0.04526, -0.6227), (0.2275, -0.04526, -0.6013), (0.2143, -0.08878, -0.6227), (0.2143, -0.08878, -0.6013), (0.1929, -0.1289, -0.6227), (0.1929, -0.1289, -0.6013), (0.164, -0.164, -0.6227), (0.164, -0.164, -0.6013), (0.1289, -0.1929, -0.6227), (0.1289, -0.1929, -0.6013), (0.08878, -0.2143, -0.6227), (0.08878, -0.2143, -0.6013), (0.04526, -0.2275, -0.6227), (0.04526, -0.2275, -0.6013), (-1.414e-07, -0.232, -0.6227), (-1.748e-07, -0.232, -0.6013), (-0.04526, -0.2275, -0.6227), (-0.04526, -0.2275, -0.6013), (-0.08878, -0.2143, -0.6227), (-0.08878, -0.2143, -0.6013), (-0.1289, -0.1929, -0.6227), (-0.1289, -0.1929, -0.6013), (-0.164, -0.164, -0.6227), (-0.164, -0.164, -0.6013), (-0.1929, -0.1289, -0.6227), (-0.1929, -0.1289, -0.6013), (-0.2143, -0.08878, -0.6227), (-0.2143, -0.08878, -0.6013), (-0.2275, -0.04526, -0.6227), (-0.2275, -0.04526, -0.6013), (-0.232, 1.931e-07, -0.6227), (-0.232, 1.931e-07, -0.6013), (-0.2275, 0.04526, -0.6227), (-0.2275, 0.04526, -0.6013), (-0.2143, 0.08878, -0.6227), (-0.2143, 0.08878, -0.6013), (-0.1929, 0.1289, -0.6227), (-0.1929, 0.1289, -0.6013), (-0.164, 0.164, -0.6227), (-0.164, 0.164, -0.6013), (-0.1289, 0.1929, -0.6227), (-0.1289, 0.1929, -0.6013), (-0.08877, 0.2143, -0.6227), (-0.08878, 0.2143, -0.6013), (-0.04526, 0.2275, -0.6227), (-0.04526, 0.2275, -0.6013), (-7.659e-08, 0.232, -0.7656), (-1.1e-07, 0.232, -0.7442), (0.04526, 0.2275, -0.7656), (0.04526, 0.2275, -0.7442), (0.08878, 0.2143, -0.7656), (0.08878, 0.2143, -0.7442), (0.1289, 0.1929, -0.7656), (0.1289, 0.1929, -0.7442), (0.164, 0.164, -0.7656), (0.164, 0.164, -0.7442), (0.1929, 0.1289, -0.7656), (0.1929, 0.1289, -0.7442), (0.2143, 0.08878, -0.7656), (0.2143, 0.08878, -0.7442), (0.2275, 0.04526, -0.7656), (0.2275, 0.04526, -0.7442), (0.232, -1.343e-08, -0.7656), (0.232, -1.343e-08, -0.7442), (0.2275, -0.04526, -0.7656), (0.2275, -0.04526, -0.7442), (0.2143, -0.08878, -0.7656), (0.2143, -0.08878, -0.7442), (0.1929, -0.1289, -0.7656), (0.1929, -0.1289, -0.7442), (0.164, -0.164, -0.7656), (0.164, -0.164, -0.7442), (0.1289, -0.1929, -0.7656), (0.1289, -0.1929, -0.7442), (0.08878, -0.2143, -0.7656), (0.08878, -0.2143, -0.7442), (0.04526, -0.2275, -0.7656), (0.04526, -0.2275, -0.7442), (-1.522e-07, -0.232, -0.7656), (-1.856e-07, -0.232, -0.7442), (-0.04526, -0.2275, -0.7656), (-0.04526, -0.2275, -0.7442), (-0.08878, -0.2143, -0.7656), (-0.08878, -0.2143, -0.7442), (-0.1289, -0.1929, -0.7656), (-0.1289, -0.1929, -0.7442), (-0.164, -0.164, -0.7656), (-0.164, -0.164, -0.7442), (-0.1929, -0.1289, -0.7656), (-0.1929, -0.1289, -0.7442), (-0.2143, -0.08878, -0.7656), (-0.2143, -0.08878, -0.7442), (-0.2275, -0.04526, -0.7656), (-0.2275, -0.04526, -0.7442), (-0.232, 1.931e-07, -0.7656), (-0.232, 1.931e-07, -0.7442), (-0.2275, 0.04526, -0.7656), (-0.2275, 0.04526, -0.7442), (-0.2143, 0.08878, -0.7656), (-0.2143, 0.08878, -0.7442), (-0.1929, 0.1289, -0.7656), (-0.1929, 0.1289, -0.7442), (-0.164, 0.164, -0.7656), (-0.164, 0.164, -0.7442), (-0.1289, 0.1929, -0.7656), (-0.1289, 0.1929, -0.7442), (-0.08878, 0.2143, -0.7656), (-0.08878, 0.2143, -0.7442), (-0.04526, 0.2275, -0.7656), (-0.04526, 0.2275, -0.7442), (-8.738e-08, 0.232, -0.9085), (-1.208e-07, 0.232, -0.8871), (0.04526, 0.2275, -0.9085), (0.04526, 0.2275, -0.8871), (0.08878, 0.2143, -0.9085), (0.08878, 0.2143, -0.8871), (0.1289, 0.1929, -0.9085), (0.1289, 0.1929, -0.8871), (0.164, 0.164, -0.9085), (0.164, 0.164, -0.8871), (0.1929, 0.1289, -0.9085), (0.1929, 0.1289, -0.8871), (0.2143, 0.08878, -0.9085), (0.2143, 0.08878, -0.8871), (0.2275, 0.04526, -0.9085), (0.2275, 0.04526, -0.8871), (0.232, -1.343e-08, -0.9085), (0.232, -1.343e-08, -0.8871), (0.2275, -0.04526, -0.9085), (0.2275, -0.04526, -0.8871), (0.2143, -0.08878, -0.9085), (0.2143, -0.08878, -0.8871), (0.1929, -0.1289, -0.9085), (0.1929, -0.1289, -0.8871), (0.164, -0.164, -0.9085), (0.164, -0.164, -0.8871), (0.1289, -0.1929, -0.9085), (0.1289, -0.1929, -0.8871), (0.08878, -0.2143, -0.9085), (0.08878, -0.2143, -0.8871), (0.04526, -0.2275, -0.9085), (0.04526, -0.2275, -0.8871), (-1.63e-07, -0.232, -0.9085), (-1.964e-07, -0.232, -0.8871), (-0.04526, -0.2275, -0.9085), (-0.04526, -0.2275, -0.8871), (-0.08878, -0.2143, -0.9085), (-0.08878, -0.2143, -0.8871), (-0.1289, -0.1929, -0.9085), (-0.1289, -0.1929, -0.8871), (-0.164, -0.164, -0.9085), (-0.164, -0.164, -0.8871), (-0.1929, -0.1289, -0.9085), (-0.1929, -0.1289, -0.8871), (-0.2143, -0.08878, -0.9085), (-0.2143, -0.08878, -0.8871), (-0.2275, -0.04526, -0.9085), (-0.2275, -0.04526, -0.8871), (-0.232, 1.931e-07, -0.9085), (-0.232, 1.931e-07, -0.8871), (-0.2275, 0.04526, -0.9085), (-0.2275, 0.04526, -0.8871), (-0.2143, 0.08878, -0.9085), (-0.2143, 0.08878, -0.8871), (-0.1929, 0.1289, -0.9085), (-0.1929, 0.1289, -0.8871), (-0.164, 0.164, -0.9085), (-0.164, 0.164, -0.8871), (-0.1289, 0.1929, -0.9085), (-0.1289, 0.1929, -0.8871), (-0.08878, 0.2143, -0.9085), (-0.08878, 0.2143, -0.8871), (-0.04526, 0.2275, -0.9085), (-0.04526, 0.2275, -0.8871)], [], [(0, 1, 3, 2), (2, 3, 5, 4), (4, 5, 7, 6), (6, 7, 9, 8), (8, 9, 11, 10), (10, 11, 13, 12), (12, 13, 15, 14), (14, 15, 17, 16), (16, 17, 19, 18), (18, 19, 21, 20), (20, 21, 23, 22), (22, 23, 25, 24), (24, 25, 27, 26), (26, 27, 29, 28), (28, 29, 31, 30), (30, 31, 33, 32), (32, 33, 35, 34), (34, 35, 37, 36), (36, 37, 39, 38), (38, 39, 41, 40), (40, 41, 43, 42), (42, 43, 45, 44), (44, 45, 47, 46), (46, 47, 49, 48), (48, 49, 51, 50), (50, 51, 53, 52), (52, 53, 55, 54), (54, 55, 57, 56), (56, 57, 59, 58), (58, 59, 61, 60), (3, 1, 63, 61, 59, 57, 55, 53, 51, 49, 47, 45, 43, 41, 39, 37, 35, 33, 31, 29, 27, 25, 23, 21, 19, 17, 15, 13, 11, 9, 7, 5), (60, 61, 63, 62), (62, 63, 1, 0), (0, 2, 4, 6, 8, 10, 12, 14, 16, 18, 20, 22, 24, 26, 28, 30, 32, 34, 36, 38, 40, 42, 44, 46, 48, 50, 52, 54, 56, 58, 60, 62), (256, 259, 258, 257), (257, 258, 261, 260), (260, 261, 263, 262), (262, 263, 265, 264), (264, 265, 267, 266), (266, 267, 269, 268), (268, 269, 271, 270), (270, 271, 273, 272), (272, 273, 275, 274), (274, 275, 277, 276), (276, 277, 279, 278), (278, 279, 281, 280), (280, 281, 283, 282), (282, 283, 285, 284), (284, 285, 287, 286), (286, 287, 259, 256), (288, 291, 290, 289), (289, 290, 293, 292), (292, 293, 295, 294), (294, 295, 297, 296), (296, 297, 299, 298), (298, 299, 301, 300), (300, 301, 303, 302), (302, 303, 305, 304), (304, 305, 307, 306), (306, 307, 309, 308), (308, 309, 311, 310), (310, 311, 313, 312), (312, 313, 315, 314), (314, 315, 317, 316), (316, 317, 319, 318), (318, 319, 291, 288), (320, 323, 322, 321), (321, 322, 325, 324), (324, 325, 327, 326), (326, 327, 329, 328), (328, 329, 331, 330), (330, 331, 333, 332), (332, 333, 335, 334), (334, 335, 337, 336), (336, 337, 339, 338), (338, 339, 341, 340), (340, 341, 343, 342), (342, 343, 345, 344), (344, 345, 347, 346), (346, 347, 349, 348), (348, 349, 351, 350), (350, 351, 323, 320), (352, 355, 354, 353), (353, 354, 357, 356), (356, 357, 359, 358), (358, 359, 361, 360), (360, 361, 363, 362), (362, 363, 365, 364), (364, 365, 367, 366), (366, 367, 369, 368), (368, 369, 371, 370), (370, 371, 373, 372), (372, 373, 375, 374), (374, 375, 377, 376), (376, 377, 379, 378), (378, 379, 381, 380), (380, 381, 383, 382), (382, 383, 355, 352), (384, 387, 386, 385), (385, 386, 389, 388), (388, 389, 391, 390), (390, 391, 393, 392), (392, 393, 395, 394), (394, 395, 397, 396), (396, 397, 399, 398), (398, 399, 401, 400), (400, 401, 403, 402), (402, 403, 405, 404), (404, 405, 407, 406), (406, 407, 409, 408), (408, 409, 411, 410), (410, 411, 413, 412), (412, 413, 415, 414), (414, 415, 387, 384), (416, 419, 418, 417), (417, 418, 421, 420), (420, 421, 423, 422), (422, 423, 425, 424), (424, 425, 427, 426), (426, 427, 429, 428), (428, 429, 431, 430), (430, 431, 433, 432), (432, 433, 435, 434), (434, 435, 437, 436), (436, 437, 439, 438), (438, 439, 441, 440), (440, 441, 443, 442), (442, 443, 445, 444), (444, 445, 447, 446), (446, 447, 419, 416), (66, 64, 256, 257), (65, 67, 258, 259), (68, 66, 257, 260), (67, 69, 261, 258), (70, 68, 260, 262), (69, 71, 263, 261), (72, 70, 262, 264), (71, 73, 265, 263), (74, 72, 264, 266), (73, 75, 267, 265), (76, 74, 266, 268), (75, 77, 269, 267), (78, 76, 268, 270), (77, 79, 271, 269), (80, 78, 270, 272), (79, 81, 273, 271), (82, 80, 272, 274), (81, 83, 275, 273), (84, 82, 274, 276), (83, 85, 277, 275), (86, 84, 276, 278), (85, 87, 279, 277), (88, 86, 278, 280), (87, 89, 281, 279), (90, 88, 280, 282), (89, 91, 283, 281), (92, 90, 282, 284), (91, 93, 285, 283), (94, 92, 284, 286), (93, 95, 287, 285), (64, 94, 286, 256), (95, 65, 259, 287), (98, 96, 288, 289), (97, 99, 290, 291), (100, 98, 289, 292), (99, 101, 293, 290), (102, 100, 292, 294), (101, 103, 295, 293), (104, 102, 294, 296), (103, 105, 297, 295), (106, 104, 296, 298), (105, 107, 299, 297), (108, 106, 298, 300), (107, 109, 301, 299), (110, 108, 300, 302), (109, 111, 303, 301), (112, 110, 302, 304), (111, 113, 305, 303), (114, 112, 304, 306), (113, 115, 307, 305), (116, 114, 306, 308), (115, 117, 309, 307), (118, 116, 308, 310), (117, 119, 311, 309), (120, 118, 310, 312), (119, 121, 313, 311), (122, 120, 312, 314), (121, 123, 315, 313), (124, 122, 314, 316), (123, 125, 317, 315), (126, 124, 316, 318), (125, 127, 319, 317), (96, 126, 318, 288), (127, 97, 291, 319), (130, 128, 320, 321), (129, 131, 322, 323), (132, 130, 321, 324), (131, 133, 325, 322), (134, 132, 324, 326), (133, 135, 327, 325), (136, 134, 326, 328), (135, 137, 329, 327), (138, 136, 328, 330), (137, 139, 331, 329), (140, 138, 330, 332), (139, 141, 333, 331), (142, 140, 332, 334), (141, 143, 335, 333), (144, 142, 334, 336), (143, 145, 337, 335), (146, 144, 336, 338), (145, 147, 339, 337), (148, 146, 338, 340), (147, 149, 341, 339), (150, 148, 340, 342), (149, 151, 343, 341), (152, 150, 342, 344), (151, 153, 345, 343), (154, 152, 344, 346), (153, 155, 347, 345), (156, 154, 346, 348), (155, 157, 349, 347), (158, 156, 348, 350), (157, 159, 351, 349), (128, 158, 350, 320), (159, 129, 323, 351), (162, 160, 352, 353), (161, 163, 354, 355), (164, 162, 353, 356), (163, 165, 357, 354), (166, 164, 356, 358), (165, 167, 359, 357), (168, 166, 358, 360), (167, 169, 361, 359), (170, 168, 360, 362), (169, 171, 363, 361), (172, 170, 362, 364), (171, 173, 365, 363), (174, 172, 364, 366), (173, 175, 367, 365), (176, 174, 366, 368), (175, 177, 369, 367), (178, 176, 368, 370), (177, 179, 371, 369), (180, 178, 370, 372), (179, 181, 373, 371), (182, 180, 372, 374), (181, 183, 375, 373), (184, 182, 374, 376), (183, 185, 377, 375), (186, 184, 376, 378), (185, 187, 379, 377), (188, 186, 378, 380), (187, 189, 381, 379), (190, 188, 380, 382), (189, 191, 383, 381), (160, 190, 382, 352), (191, 161, 355, 383), (194, 192, 384, 385), (193, 195, 386, 387), (196, 194, 385, 388), (195, 197, 389, 386), (198, 196, 388, 390), (197, 199, 391, 389), (200, 198, 390, 392), (199, 201, 393, 391), (202, 200, 392, 394), (201, 203, 395, 393), (204, 202, 394, 396), (203, 205, 397, 395), (206, 204, 396, 398), (205, 207, 399, 397), (208, 206, 398, 400), (207, 209, 401, 399), (210, 208, 400, 402), (209, 211, 403, 401), (212, 210, 402, 404), (211, 213, 405, 403), (214, 212, 404, 406), (213, 215, 407, 405), (216, 214, 406, 408), (215, 217, 409, 407), (218, 216, 408, 410), (217, 219, 411, 409), (220, 218, 410, 412), (219, 221, 413, 411), (222, 220, 412, 414), (221, 223, 415, 413), (192, 222, 414, 384), (223, 193, 387, 415), (226, 224, 416, 417), (225, 227, 418, 419), (228, 226, 417, 420), (227, 229, 421, 418), (230, 228, 420, 422), (229, 231, 423, 421), (232, 230, 422, 424), (231, 233, 425, 423), (234, 232, 424, 426), (233, 235, 427, 425), (236, 234, 426, 428), (235, 237, 429, 427), (238, 236, 428, 430), (237, 239, 431, 429), (240, 238, 430, 432), (239, 241, 433, 431), (242, 240, 432, 434), (241, 243, 435, 433), (244, 242, 434, 436), (243, 245, 437, 435), (246, 244, 436, 438), (245, 247, 439, 437), (248, 246, 438, 440), (247, 249, 441, 439), (250, 248, 440, 442), (249, 251, 443, 441), (252, 250, 442, 444), (251, 253, 445, 443), (254, 252, 444, 446), (253, 255, 447, 445), (224, 254, 446, 416), (255, 225, 419, 447), (448, 449, 451, 450), (450, 451, 453, 452), (452, 453, 455, 454), (454, 455, 457, 456), (456, 457, 459, 458), (458, 459, 461, 460), (460, 461, 463, 462), (462, 463, 465, 464), (464, 465, 467, 466), (466, 467, 469, 468), (468, 469, 471, 470), (470, 471, 473, 472), (472, 473, 475, 474), (474, 475, 477, 476), (476, 477, 479, 478), (478, 479, 481, 480), (480, 481, 483, 482), (482, 483, 485, 484), (484, 485, 487, 486), (486, 487, 489, 488), (488, 489, 491, 490), (490, 491, 493, 492), (492, 493, 495, 494), (494, 495, 497, 496), (496, 497, 499, 498), (498, 499, 501, 500), (500, 501, 503, 502), (502, 503, 505, 504), (504, 505, 507, 506), (506, 507, 509, 508), (451, 449, 511, 509, 507, 505, 503, 501, 499, 497, 495, 493, 491, 489, 487, 485, 483, 481, 479, 477, 475, 473, 471, 469, 467, 465, 463, 461, 459, 457, 455, 453), (508, 509, 511, 510), (510, 511, 449, 448), (448, 450, 452, 454, 456, 458, 460, 462, 464, 466, 468, 470, 472, 474, 476, 478, 480, 482, 484, 486, 488, 490, 492, 494, 496, 498, 500, 502, 504, 506, 508, 510), (512, 513, 515, 514), (514, 515, 517, 516), (516, 517, 519, 518), (518, 519, 521, 520), (520, 521, 523, 522), (522, 523, 525, 524), (524, 525, 527, 526), (526, 527, 529, 528), (528, 529, 531, 530), (530, 531, 533, 532), (532, 533, 535, 534), (534, 535, 537, 536), (536, 537, 539, 538), (538, 539, 541, 540), (540, 541, 543, 542), (542, 543, 545, 544), (544, 545, 547, 546), (546, 547, 549, 548), (548, 549, 551, 550), (550, 551, 553, 552), (552, 553, 555, 554), (554, 555, 557, 556), (556, 557, 559, 558), (558, 559, 561, 560), (560, 561, 563, 562), (562, 563, 565, 564), (564, 565, 567, 566), (566, 567, 569, 568), (568, 569, 571, 570), (570, 571, 573, 572), (515, 513, 575, 573, 571, 569, 567, 565, 563, 561, 559, 557, 555, 553, 551, 549, 547, 545, 543, 541, 539, 537, 535, 533, 531, 529, 527, 525, 523, 521, 519, 517), (572, 573, 575, 574), (574, 575, 513, 512), (512, 514, 516, 518, 520, 522, 524, 526, 528, 530, 532, 534, 536, 538, 540, 542, 544, 546, 548, 550, 552, 554, 556, 558, 560, 562, 564, 566, 568, 570, 572, 574), (576, 577, 579, 578), (578, 579, 581, 580), (580, 581, 583, 582), (582, 583, 585, 584), (584, 585, 587, 586), (586, 587, 589, 588), (588, 589, 591, 590), (590, 591, 593, 592), (592, 593, 595, 594), (594, 595, 597, 596), (596, 597, 599, 598), (598, 599, 601, 600), (600, 601, 603, 602), (602, 603, 605, 604), (604, 605, 607, 606), (606, 607, 609, 608), (608, 609, 611, 610), (610, 611, 613, 612), (612, 613, 615, 614), (614, 615, 617, 616), (616, 617, 619, 618), (618, 619, 621, 620), (620, 621, 623, 622), (622, 623, 625, 624), (624, 625, 627, 626), (626, 627, 629, 628), (628, 629, 631, 630), (630, 631, 633, 632), (632, 633, 635, 634), (634, 635, 637, 636), (579, 577, 639, 637, 635, 633, 631, 629, 627, 625, 623, 621, 619, 617, 615, 613, 611, 609, 607, 605, 603, 601, 599, 597, 595, 593, 591, 589, 587, 585, 583, 581), (636, 637, 639, 638), (638, 639, 577, 576), (576, 578, 580, 582, 584, 586, 588, 590, 592, 594, 596, 598, 600, 602, 604, 606, 608, 610, 612, 614, 616, 618, 620, 622, 624, 626, 628, 630, 632, 634, 636, 638), (640, 641, 643, 642), (642, 643, 645, 644), (644, 645, 647, 646), (646, 647, 649, 648), (648, 649, 651, 650), (650, 651, 653, 652), (652, 653, 655, 654), (654, 655, 657, 656), (656, 657, 659, 658), (658, 659, 661, 660), (660, 661, 663, 662), (662, 663, 665, 664), (664, 665, 667, 666), (666, 667, 669, 668), (668, 669, 671, 670), (670, 671, 673, 672), (672, 673, 675, 674), (674, 675, 677, 676), (676, 677, 679, 678), (678, 679, 681, 680), (680, 681, 683, 682), (682, 683, 685, 684), (684, 685, 687, 686), (686, 687, 689, 688), (688, 689, 691, 690), (690, 691, 693, 692), (692, 693, 695, 694), (694, 695, 697, 696), (696, 697, 699, 698), (698, 699, 701, 700), (643, 641, 703, 701, 699, 697, 695, 693, 691, 689, 687, 685, 683, 681, 679, 677, 675, 673, 671, 669, 667, 665, 663, 661, 659, 657, 655, 653, 651, 649, 647, 645), (700, 701, 703, 702), (702, 703, 641, 640), (640, 642, 644, 646, 648, 650, 652, 654, 656, 658, 660, 662, 664, 666, 668, 670, 672, 674, 676, 678, 680, 682, 684, 686, 688, 690, 692, 694, 696, 698, 700, 702)])
me_minigun_001.polygons.foreach_set('use_smooth', [True] * 458)
_uv = me_minigun_001.uv_layers.new(name='UVMap')
_uv.uv.foreach_set('vector', [1.0, 0.5, 1.0, 1.0, 0.9688, 1.0, 0.9688, 0.5, 0.9688, 0.5, 0.9688, 1.0, 0.9375, 1.0, 0.9375, 0.5, 0.9375, 0.5, 0.9375, 1.0, 0.9062, 1.0, 0.9062, 0.5, 0.9062, 0.5, 0.9062, 1.0, 0.875, 1.0, 0.875, 0.5, 0.875, 0.5, 0.875, 1.0, 0.8438, 1.0, 0.8438, 0.5, 0.8438, 0.5, 0.8438, 1.0, 0.8125, 1.0, 0.8125, 0.5, 0.8125, 0.5, 0.8125, 1.0, 0.7812, 1.0, 0.7812, 0.5, 0.7812, 0.5, 0.7812, 1.0, 0.75, 1.0, 0.75, 0.5, 0.75, 0.5, 0.75, 1.0, 0.7188, 1.0, 0.7188, 0.5, 0.7188, 0.5, 0.7188, 1.0, 0.6875, 1.0, 0.6875, 0.5, 0.6875, 0.5, 0.6875, 1.0, 0.6562, 1.0, 0.6562, 0.5, 0.6562, 0.5, 0.6562, 1.0, 0.625, 1.0, 0.625, 0.5, 0.625, 0.5, 0.625, 1.0, 0.5938, 1.0, 0.5938, 0.5, 0.5938, 0.5, 0.5938, 1.0, 0.5625, 1.0, 0.5625, 0.5, 0.5625, 0.5, 0.5625, 1.0, 0.5312, 1.0, 0.5312, 0.5, 0.5312, 0.5, 0.5312, 1.0, 0.5, 1.0, 0.5, 0.5, 0.5, 0.5, 0.5, 1.0, 0.4688, 1.0, 0.4688, 0.5, 0.4688, 0.5, 0.4688, 1.0, 0.4375, 1.0, 0.4375, 0.5, 0.4375, 0.5, 0.4375, 1.0, 0.4062, 1.0, 0.4062, 0.5, 0.4062, 0.5, 0.4062, 1.0, 0.375, 1.0, 0.375, 0.5, 0.375, 0.5, 0.375, 1.0, 0.3438, 1.0, 0.3438, 0.5, 0.3438, 0.5, 0.3438, 1.0, 0.3125, 1.0, 0.3125, 0.5, 0.3125, 0.5, 0.3125, 1.0, 0.2812, 1.0, 0.2812, 0.5, 0.2812, 0.5, 0.2812, 1.0, 0.25, 1.0, 0.25, 0.5, 0.25, 0.5, 0.25, 1.0, 0.2188, 1.0, 0.2188, 0.5, 0.2188, 0.5, 0.2188, 1.0, 0.1875, 1.0, 0.1875, 0.5, 0.1875, 0.5, 0.1875, 1.0, 0.1562, 1.0, 0.1562, 0.5, 0.1562, 0.5, 0.1562, 1.0, 0.125, 1.0, 0.125, 0.5, 0.125, 0.5, 0.125, 1.0, 0.09375, 1.0, 0.09375, 0.5, 0.09375, 0.5, 0.09375, 1.0, 0.0625, 1.0, 0.0625, 0.5, 0.2968, 0.4854, 0.25, 0.49, 0.2032, 0.4854, 0.1582, 0.4717, 0.1167, 0.4496, 0.08029, 0.4197, 0.05045, 0.3833, 0.02827, 0.3418, 0.01461, 0.2968, 0.01, 0.25, 0.01461, 0.2032, 0.02827, 0.1582, 0.05045, 0.1167, 0.08029, 0.08029, 0.1167, 0.05045, 0.1582, 0.02827, 0.2032, 0.01461, 0.25, 0.01, 0.2968, 0.01461, 0.3418, 0.02827, 0.3833, 0.05045, 0.4197, 0.08029, 0.4496, 0.1167, 0.4717, 0.1582, 0.4854, 0.2032, 0.49, 0.25, 0.4854, 0.2968, 0.4717, 0.3418, 0.4496, 0.3833, 0.4197, 0.4197, 0.3833, 0.4496, 0.3418, 0.4717, 0.0625, 0.5, 0.0625, 1.0, 0.03125, 1.0, 0.03125, 0.5, 0.03125, 0.5, 0.03125, 1.0, 0.0, 1.0, 0.0, 0.5, 0.75, 0.49, 0.7968, 0.4854, 0.8418, 0.4717, 0.8833, 0.4496, 0.9197, 0.4197, 0.9496, 0.3833, 0.9717, 0.3418, 0.9854, 0.2968, 0.99, 0.25, 0.9854, 0.2032, 0.9717, 0.1582, 0.9496, 0.1167, 0.9197, 0.08029, 0.8833, 0.05045, 0.8418, 0.02827, 0.7968, 0.01461, 0.75, 0.01, 0.7032, 0.01461, 0.6582, 0.02827, 0.6167, 0.05045, 0.5803, 0.08029, 0.5504, 0.1167, 0.5283, 0.1582, 0.5146, 0.2032, 0.51, 0.25, 0.5146, 0.2968, 0.5283, 0.3418, 0.5504, 0.3833, 0.5803, 0.4197, 0.6167, 0.4496, 0.6582, 0.4717, 0.7032, 0.4854, 1.0, 0.5, 1.0, 1.0, 0.9375, 1.0, 0.9375, 0.5, 0.9375, 0.5, 0.9375, 1.0, 0.875, 1.0, 0.875, 0.5, 0.875, 0.5, 0.875, 1.0, 0.8125, 1.0, 0.8125, 0.5, 0.8125, 0.5, 0.8125, 1.0, 0.75, 1.0, 0.75, 0.5, 0.75, 0.5, 0.75, 1.0, 0.6875, 1.0, 0.6875, 0.5, 0.6875, 0.5, 0.6875, 1.0, 0.625, 1.0, 0.625, 0.5, 0.625, 0.5, 0.625, 1.0, 0.5625, 1.0, 0.5625, 0.5, 0.5625, 0.5, 0.5625, 1.0, 0.5, 1.0, 0.5, 0.5, 0.5, 0.5, 0.5, 1.0, 0.4375, 1.0, 0.4375, 0.5, 0.4375, 0.5, 0.4375, 1.0, 0.375, 1.0, 0.375, 0.5, 0.375, 0.5, 0.375, 1.0, 0.3125, 1.0, 0.3125, 0.5, 0.3125, 0.5, 0.3125, 1.0, 0.25, 1.0, 0.25, 0.5, 0.25, 0.5, 0.25, 1.0, 0.1875, 1.0, 0.1875, 0.5, 0.1875, 0.5, 0.1875, 1.0, 0.125, 1.0, 0.125, 0.5, 0.125, 0.5, 0.125, 1.0, 0.0625, 1.0, 0.0625, 0.5, 0.0625, 0.5, 0.0625, 1.0, 0.0, 1.0, 0.0, 0.5, 1.0, 0.5, 1.0, 1.0, 0.9375, 1.0, 0.9375, 0.5, 0.9375, 0.5, 0.9375, 1.0, 0.875, 1.0, 0.875, 0.5, 0.875, 0.5, 0.875, 1.0, 0.8125, 1.0, 0.8125, 0.5, 0.8125, 0.5, 0.8125, 1.0, 0.75, 1.0, 0.75, 0.5, 0.75, 0.5, 0.75, 1.0, 0.6875, 1.0, 0.6875, 0.5, 0.6875, 0.5, 0.6875, 1.0, 0.625, 1.0, 0.625, 0.5, 0.625, 0.5, 0.625, 1.0, 0.5625, 1.0, 0.5625, 0.5, 0.5625, 0.5, 0.5625, 1.0, 0.5, 1.0, 0.5, 0.5, 0.5, 0.5, 0.5, 1.0, 0.4375, 1.0, 0.4375, 0.5, 0.4375, 0.5, 0.4375, 1.0, 0.375, 1.0, 0.375, 0.5, 0.375, 0.5, 0.375, 1.0, 0.3125, 1.0, 0.3125, 0.5, 0.3125, 0.5, 0.3125, 1.0, 0.25, 1.0, 0.25, 0.5, 0.25, 0.5, 0.25, 1.0, 0.1875, 1.0, 0.1875, 0.5, 0.1875, 0.5, 0.1875, 1.0, 0.125, 1.0, 0.125, 0.5, 0.125, 0.5, 0.125, 1.0, 0.0625, 1.0, 0.0625, 0.5, 0.0625, 0.5, 0.0625, 1.0, 0.0, 1.0, 0.0, 0.5, 1.0, 0.5, 1.0, 1.0, 0.9375, 1.0, 0.9375, 0.5, 0.9375, 0.5, 0.9375, 1.0, 0.875, 1.0, 0.875, 0.5, 0.875, 0.5, 0.875, 1.0, 0.8125, 1.0, 0.8125, 0.5, 0.8125, 0.5, 0.8125, 1.0, 0.75, 1.0, 0.75, 0.5, 0.75, 0.5, 0.75, 1.0, 0.6875, 1.0, 0.6875, 0.5, 0.6875, 0.5, 0.6875, 1.0, 0.625, 1.0, 0.625, 0.5, 0.625, 0.5, 0.625, 1.0, 0.5625, 1.0, 0.5625, 0.5, 0.5625, 0.5, 0.5625, 1.0, 0.5, 1.0, 0.5, 0.5, 0.5, 0.5, 0.5, 1.0, 0.4375, 1.0, 0.4375, 0.5, 0.4375, 0.5, 0.4375, 1.0, 0.375, 1.0, 0.375, 0.5, 0.375, 0.5, 0.375, 1.0, 0.3125, 1.0, 0.3125, 0.5, 0.3125, 0.5, 0.3125, 1.0, 0.25, 1.0, 0.25, 0.5, 0.25, 0.5, 0.25, 1.0, 0.1875, 1.0, 0.1875, 0.5, 0.1875, 0.5, 0.1875, 1.0, 0.125, 1.0, 0.125, 0.5, 0.125, 0.5, 0.125, 1.0, 0.0625, 1.0, 0.0625, 0.5, 0.0625, 0.5, 0.0625, 1.0, 0.0, 1.0, 0.0, 0.5, 1.0, 0.5, 1.0, 1.0, 0.9375, 1.0, 0.9375, 0.5, 0.9375, 0.5, 0.9375, 1.0, 0.875, 1.0, 0.875, 0.5, 0.875, 0.5, 0.875, 1.0, 0.8125, 1.0, 0.8125, 0.5, 0.8125, 0.5, 0.8125, 1.0, 0.75, 1.0, 0.75, 0.5, 0.75, 0.5, 0.75, 1.0, 0.6875, 1.0, 0.6875, 0.5, 0.6875, 0.5, 0.6875, 1.0, 0.625, 1.0, 0.625, 0.5, 0.625, 0.5, 0.625, 1.0, 0.5625, 1.0, 0.5625, 0.5, 0.5625, 0.5, 0.5625, 1.0, 0.5, 1.0, 0.5, 0.5, 0.5, 0.5, 0.5, 1.0, 0.4375, 1.0, 0.4375, 0.5, 0.4375, 0.5, 0.4375, 1.0, 0.375, 1.0, 0.375, 0.5, 0.375, 0.5, 0.375, 1.0, 0.3125, 1.0, 0.3125, 0.5, 0.3125, 0.5, 0.3125, 1.0, 0.25, 1.0, 0.25, 0.5, 0.25, 0.5, 0.25, 1.0, 0.1875, 1.0, 0.1875, 0.5, 0.1875, 0.5, 0.1875, 1.0, 0.125, 1.0, 0.125, 0.5, 0.125, 0.5, 0.125, 1.0, 0.0625, 1.0, 0.0625, 0.5, 0.0625, 0.5, 0.0625, 1.0, 0.0, 1.0, 0.0, 0.5, 1.0, 0.5, 1.0, 1.0, 0.9375, 1.0, 0.9375, 0.5, 0.9375, 0.5, 0.9375, 1.0, 0.875, 1.0, 0.875, 0.5, 0.875, 0.5, 0.875, 1.0, 0.8125, 1.0, 0.8125, 0.5, 0.8125, 0.5, 0.8125, 1.0, 0.75, 1.0, 0.75, 0.5, 0.75, 0.5, 0.75, 1.0, 0.6875, 1.0, 0.6875, 0.5, 0.6875, 0.5, 0.6875, 1.0, 0.625, 1.0, 0.625, 0.5, 0.625, 0.5, 0.625, 1.0, 0.5625, 1.0, 0.5625, 0.5, 0.5625, 0.5, 0.5625, 1.0, 0.5, 1.0, 0.5, 0.5, 0.5, 0.5, 0.5, 1.0, 0.4375, 1.0, 0.4375, 0.5, 0.4375, 0.5, 0.4375, 1.0, 0.375, 1.0, 0.375, 0.5, 0.375, 0.5, 0.375, 1.0, 0.3125, 1.0, 0.3125, 0.5, 0.3125, 0.5, 0.3125, 1.0, 0.25, 1.0, 0.25, 0.5, 0.25, 0.5, 0.25, 1.0, 0.1875, 1.0, 0.1875, 0.5, 0.1875, 0.5, 0.1875, 1.0, 0.125, 1.0, 0.125, 0.5, 0.125, 0.5, 0.125, 1.0, 0.0625, 1.0, 0.0625, 0.5, 0.0625, 0.5, 0.0625, 1.0, 0.0, 1.0, 0.0, 0.5, 1.0, 0.5, 1.0, 1.0, 0.9375, 1.0, 0.9375, 0.5, 0.9375, 0.5, 0.9375, 1.0, 0.875, 1.0, 0.875, 0.5, 0.875, 0.5, 0.875, 1.0, 0.8125, 1.0, 0.8125, 0.5, 0.8125, 0.5, 0.8125, 1.0, 0.75, 1.0, 0.75, 0.5, 0.75, 0.5, 0.75, 1.0, 0.6875, 1.0, 0.6875, 0.5, 0.6875, 0.5, 0.6875, 1.0, 0.625, 1.0, 0.625, 0.5, 0.625, 0.5, 0.625, 1.0, 0.5625, 1.0, 0.5625, 0.5, 0.5625, 0.5, 0.5625, 1.0, 0.5, 1.0, 0.5, 0.5, 0.5, 0.5, 0.5, 1.0, 0.4375, 1.0, 0.4375, 0.5, 0.4375, 0.5, 0.4375, 1.0, 0.375, 1.0, 0.375, 0.5, 0.375, 0.5, 0.375, 1.0, 0.3125, 1.0, 0.3125, 0.5, 0.3125, 0.5, 0.3125, 1.0, 0.25, 1.0, 0.25, 0.5, 0.25, 0.5, 0.25, 1.0, 0.1875, 1.0, 0.1875, 0.5, 0.1875, 0.5, 0.1875, 1.0, 0.125, 1.0, 0.125, 0.5, 0.125, 0.5, 0.125, 1.0, 0.0625, 1.0, 0.0625, 0.5, 0.0625, 0.5, 0.0625, 1.0, 0.0, 1.0, 0.0, 0.5, 0.8307, 0.4448, 0.75, 0.4608, 0.75, 0.49, 0.8418, 0.4717, 0.25, 0.4608, 0.3307, 0.4448, 0.3418, 0.4717, 0.25, 0.49, 0.8991, 0.3991, 0.8307, 0.4448, 0.8418, 0.4717, 0.9197, 0.4197, 0.3307, 0.4448, 0.3991, 0.3991, 0.4197, 0.4197, 0.3418, 0.4717, 0.9448, 0.3307, 0.8991, 0.3991, 0.9197, 0.4197, 0.9717, 0.3418, 0.3991, 0.3991, 0.4448, 0.3307, 0.4717, 0.3418, 0.4197, 0.4197, 0.9608, 0.25, 0.9448, 0.3307, 0.9717, 0.3418, 0.99, 0.25, 0.4448, 0.3307, 0.4608, 0.25, 0.49, 0.25, 0.4717, 0.3418, 0.9448, 0.1693, 0.9608, 0.25, 0.99, 0.25, 0.9717, 0.1582, 0.4608, 0.25, 0.4448, 0.1693, 0.4717, 0.1582, 0.49, 0.25, 0.8991, 0.1009, 0.9448, 0.1693, 0.9717, 0.1582, 0.9197, 0.08029, 0.4448, 0.1693, 0.3991, 0.1009, 0.4197, 0.08029, 0.4717, 0.1582, 0.8307, 0.05524, 0.8991, 0.1009, 0.9197, 0.08029, 0.8418, 0.02827, 0.3991, 0.1009, 0.3307, 0.05524, 0.3418, 0.02827, 0.4197, 0.08029, 0.75, 0.03919, 0.8307, 0.05524, 0.8418, 0.02827, 0.75, 0.01, 0.3307, 0.05524, 0.25, 0.03919, 0.25, 0.01, 0.3418, 0.02827, 0.6693, 0.05524, 0.75, 0.03919, 0.75, 0.01, 0.6582, 0.02827, 0.25, 0.03919, 0.1693, 0.05524, 0.1582, 0.02827, 0.25, 0.01, 0.6009, 0.1009, 0.6693, 0.05524, 0.6582, 0.02827, 0.5803, 0.08029, 0.1693, 0.05524, 0.1009, 0.1009, 0.08029, 0.08029, 0.1582, 0.02827, 0.5552, 0.1693, 0.6009, 0.1009, 0.5803, 0.08029, 0.5283, 0.1582, 0.1009, 0.1009, 0.05524, 0.1693, 0.02827, 0.1582, 0.08029, 0.08029, 0.5392, 0.25, 0.5552, 0.1693, 0.5283, 0.1582, 0.51, 0.25, 0.05524, 0.1693, 0.03919, 0.25, 0.01, 0.25, 0.02827, 0.1582, 0.5552, 0.3307, 0.5392, 0.25, 0.51, 0.25, 0.5283, 0.3418, 0.03919, 0.25, 0.05524, 0.3307, 0.02827, 0.3418, 0.01, 0.25, 0.6009, 0.3991, 0.5552, 0.3307, 0.5283, 0.3418, 0.5803, 0.4197, 0.05524, 0.3307, 0.1009, 0.3991, 0.08029, 0.4197, 0.02827, 0.3418, 0.6693, 0.4448, 0.6009, 0.3991, 0.5803, 0.4197, 0.6582, 0.4717, 0.1009, 0.3991, 0.1693, 0.4448, 0.1582, 0.4717, 0.08029, 0.4197, 0.75, 0.4608, 0.6693, 0.4448, 0.6582, 0.4717, 0.75, 0.49, 0.1693, 0.4448, 0.25, 0.4608, 0.25, 0.49, 0.1582, 0.4717, 0.8307, 0.4448, 0.75, 0.4608, 0.75, 0.49, 0.8418, 0.4717, 0.25, 0.4608, 0.3307, 0.4448, 0.3418, 0.4717, 0.25, 0.49, 0.8991, 0.3991, 0.8307, 0.4448, 0.8418, 0.4717, 0.9197, 0.4197, 0.3307, 0.4448, 0.3991, 0.3991, 0.4197, 0.4197, 0.3418, 0.4717, 0.9448, 0.3307, 0.8991, 0.3991, 0.9197, 0.4197, 0.9717, 0.3418, 0.3991, 0.3991, 0.4448, 0.3307, 0.4717, 0.3418, 0.4197, 0.4197, 0.9608, 0.25, 0.9448, 0.3307, 0.9717, 0.3418, 0.99, 0.25, 0.4448, 0.3307, 0.4608, 0.25, 0.49, 0.25, 0.4717, 0.3418, 0.9448, 0.1693, 0.9608, 0.25, 0.99, 0.25, 0.9717, 0.1582, 0.4608, 0.25, 0.4448, 0.1693, 0.4717, 0.1582, 0.49, 0.25, 0.8991, 0.1009, 0.9448, 0.1693, 0.9717, 0.1582, 0.9197, 0.08029, 0.4448, 0.1693, 0.3991, 0.1009, 0.4197, 0.08029, 0.4717, 0.1582, 0.8307, 0.05524, 0.8991, 0.1009, 0.9197, 0.08029, 0.8418, 0.02827, 0.3991, 0.1009, 0.3307, 0.05524, 0.3418, 0.02827, 0.4197, 0.08029, 0.75, 0.03919, 0.8307, 0.05524, 0.8418, 0.02827, 0.75, 0.01, 0.3307, 0.05524, 0.25, 0.03919, 0.25, 0.01, 0.3418, 0.02827, 0.6693, 0.05524, 0.75, 0.03919, 0.75, 0.01, 0.6582, 0.02827, 0.25, 0.03919, 0.1693, 0.05524, 0.1582, 0.02827, 0.25, 0.01, 0.6009, 0.1009, 0.6693, 0.05524, 0.6582, 0.02827, 0.5803, 0.08029, 0.1693, 0.05524, 0.1009, 0.1009, 0.08029, 0.08029, 0.1582, 0.02827, 0.5552, 0.1693, 0.6009, 0.1009, 0.5803, 0.08029, 0.5283, 0.1582, 0.1009, 0.1009, 0.05524, 0.1693, 0.02827, 0.1582, 0.08029, 0.08029, 0.5392, 0.25, 0.5552, 0.1693, 0.5283, 0.1582, 0.51, 0.25, 0.05524, 0.1693, 0.03919, 0.25, 0.01, 0.25, 0.02827, 0.1582, 0.5552, 0.3307, 0.5392, 0.25, 0.51, 0.25, 0.5283, 0.3418, 0.03919, 0.25, 0.05524, 0.3307, 0.02827, 0.3418, 0.01, 0.25, 0.6009, 0.3991, 0.5552, 0.3307, 0.5283, 0.3418, 0.5803, 0.4197, 0.05524, 0.3307, 0.1009, 0.3991, 0.08029, 0.4197, 0.02827, 0.3418, 0.6693, 0.4448, 0.6009, 0.3991, 0.5803, 0.4197, 0.6582, 0.4717, 0.1009, 0.3991, 0.1693, 0.4448, 0.1582, 0.4717, 0.08029, 0.4197, 0.75, 0.4608, 0.6693, 0.4448, 0.6582, 0.4717, 0.75, 0.49, 0.1693, 0.4448, 0.25, 0.4608, 0.25, 0.49, 0.1582, 0.4717, 0.8307, 0.4448, 0.75, 0.4608, 0.75, 0.49, 0.8418, 0.4717, 0.25, 0.4608, 0.3307, 0.4448, 0.3418, 0.4717, 0.25, 0.49, 0.8991, 0.3991, 0.8307, 0.4448, 0.8418, 0.4717, 0.9197, 0.4197, 0.3307, 0.4448, 0.3991, 0.3991, 0.4197, 0.4197, 0.3418, 0.4717, 0.9448, 0.3307, 0.8991, 0.3991, 0.9197, 0.4197, 0.9717, 0.3418, 0.3991, 0.3991, 0.4448, 0.3307, 0.4717, 0.3418, 0.4197, 0.4197, 0.9608, 0.25, 0.9448, 0.3307, 0.9717, 0.3418, 0.99, 0.25, 0.4448, 0.3307, 0.4608, 0.25, 0.49, 0.25, 0.4717, 0.3418, 0.9448, 0.1693, 0.9608, 0.25, 0.99, 0.25, 0.9717, 0.1582, 0.4608, 0.25, 0.4448, 0.1693, 0.4717, 0.1582, 0.49, 0.25, 0.8991, 0.1009, 0.9448, 0.1693, 0.9717, 0.1582, 0.9197, 0.08029, 0.4448, 0.1693, 0.3991, 0.1009, 0.4197, 0.08029, 0.4717, 0.1582, 0.8307, 0.05524, 0.8991, 0.1009, 0.9197, 0.08029, 0.8418, 0.02827, 0.3991, 0.1009, 0.3307, 0.05524, 0.3418, 0.02827, 0.4197, 0.08029, 0.75, 0.03919, 0.8307, 0.05524, 0.8418, 0.02827, 0.75, 0.01, 0.3307, 0.05524, 0.25, 0.03919, 0.25, 0.01, 0.3418, 0.02827, 0.6693, 0.05524, 0.75, 0.03919, 0.75, 0.01, 0.6582, 0.02827, 0.25, 0.03919, 0.1693, 0.05524, 0.1582, 0.02827, 0.25, 0.01, 0.6009, 0.1009, 0.6693, 0.05524, 0.6582, 0.02827, 0.5803, 0.08029, 0.1693, 0.05524, 0.1009, 0.1009, 0.08029, 0.08029, 0.1582, 0.02827, 0.5552, 0.1693, 0.6009, 0.1009, 0.5803, 0.08029, 0.5283, 0.1582, 0.1009, 0.1009, 0.05524, 0.1693, 0.02827, 0.1582, 0.08029, 0.08029, 0.5392, 0.25, 0.5552, 0.1693, 0.5283, 0.1582, 0.51, 0.25, 0.05524, 0.1693, 0.03919, 0.25, 0.01, 0.25, 0.02827, 0.1582, 0.5552, 0.3307, 0.5392, 0.25, 0.51, 0.25, 0.5283, 0.3418, 0.03919, 0.25, 0.05524, 0.3307, 0.02827, 0.3418, 0.01, 0.25, 0.6009, 0.3991, 0.5552, 0.3307, 0.5283, 0.3418, 0.5803, 0.4197, 0.05524, 0.3307, 0.1009, 0.3991, 0.08029, 0.4197, 0.02827, 0.3418, 0.6693, 0.4448, 0.6009, 0.3991, 0.5803, 0.4197, 0.6582, 0.4717, 0.1009, 0.3991, 0.1693, 0.4448, 0.1582, 0.4717, 0.08029, 0.4197, 0.75, 0.4608, 0.6693, 0.4448, 0.6582, 0.4717, 0.75, 0.49, 0.1693, 0.4448, 0.25, 0.4608, 0.25, 0.49, 0.1582, 0.4717, 0.8307, 0.4448, 0.75, 0.4608, 0.75, 0.49, 0.8418, 0.4717, 0.25, 0.4608, 0.3307, 0.4448, 0.3418, 0.4717, 0.25, 0.49, 0.8991, 0.3991, 0.8307, 0.4448, 0.8418, 0.4717, 0.9197, 0.4197, 0.3307, 0.4448, 0.3991, 0.3991, 0.4197, 0.4197, 0.3418, 0.4717, 0.9448, 0.3307, 0.8991, 0.3991, 0.9197, 0.4197, 0.9717, 0.3418, 0.3991, 0.3991, 0.4448, 0.3307, 0.4717, 0.3418, 0.4197, 0.4197, 0.9608, 0.25, 0.9448, 0.3307, 0.9717, 0.3418, 0.99, 0.25, 0.4448, 0.3307, 0.4608, 0.25, 0.49, 0.25, 0.4717, 0.3418, 0.9448, 0.1693, 0.9608, 0.25, 0.99, 0.25, 0.9717, 0.1582, 0.4608, 0.25, 0.4448, 0.1693, 0.4717, 0.1582, 0.49, 0.25, 0.8991, 0.1009, 0.9448, 0.1693, 0.9717, 0.1582, 0.9197, 0.08029, 0.4448, 0.1693, 0.3991, 0.1009, 0.4197, 0.08029, 0.4717, 0.1582, 0.8307, 0.05524, 0.8991, 0.1009, 0.9197, 0.08029, 0.8418, 0.02827, 0.3991, 0.1009, 0.3307, 0.05524, 0.3418, 0.02827, 0.4197, 0.08029, 0.75, 0.03919, 0.8307, 0.05524, 0.8418, 0.02827, 0.75, 0.01, 0.3307, 0.05524, 0.25, 0.03919, 0.25, 0.01, 0.3418, 0.02827, 0.6693, 0.05524, 0.75, 0.03919, 0.75, 0.01, 0.6582, 0.02827, 0.25, 0.03919, 0.1693, 0.05524, 0.1582, 0.02827, 0.25, 0.01, 0.6009, 0.1009, 0.6693, 0.05524, 0.6582, 0.02827, 0.5803, 0.08029, 0.1693, 0.05524, 0.1009, 0.1009, 0.08029, 0.08029, 0.1582, 0.02827, 0.5552, 0.1693, 0.6009, 0.1009, 0.5803, 0.08029, 0.5283, 0.1582, 0.1009, 0.1009, 0.05524, 0.1693, 0.02827, 0.1582, 0.08029, 0.08029, 0.5392, 0.25, 0.5552, 0.1693, 0.5283, 0.1582, 0.51, 0.25, 0.05524, 0.1693, 0.03919, 0.25, 0.01, 0.25, 0.02827, 0.1582, 0.5552, 0.3307, 0.5392, 0.25, 0.51, 0.25, 0.5283, 0.3418, 0.03919, 0.25, 0.05524, 0.3307, 0.02827, 0.3418, 0.01, 0.25, 0.6009, 0.3991, 0.5552, 0.3307, 0.5283, 0.3418, 0.5803, 0.4197, 0.05524, 0.3307, 0.1009, 0.3991, 0.08029, 0.4197, 0.02827, 0.3418, 0.6693, 0.4448, 0.6009, 0.3991, 0.5803, 0.4197, 0.6582, 0.4717, 0.1009, 0.3991, 0.1693, 0.4448, 0.1582, 0.4717, 0.08029, 0.4197, 0.75, 0.4608, 0.6693, 0.4448, 0.6582, 0.4717, 0.75, 0.49, 0.1693, 0.4448, 0.25, 0.4608, 0.25, 0.49, 0.1582, 0.4717, 0.8307, 0.4448, 0.75, 0.4608, 0.75, 0.49, 0.8418, 0.4717, 0.25, 0.4608, 0.3307, 0.4448, 0.3418, 0.4717, 0.25, 0.49, 0.8991, 0.3991, 0.8307, 0.4448, 0.8418, 0.4717, 0.9197, 0.4197, 0.3307, 0.4448, 0.3991, 0.3991, 0.4197, 0.4197, 0.3418, 0.4717, 0.9448, 0.3307, 0.8991, 0.3991, 0.9197, 0.4197, 0.9717, 0.3418, 0.3991, 0.3991, 0.4448, 0.3307, 0.4717, 0.3418, 0.4197, 0.4197, 0.9608, 0.25, 0.9448, 0.3307, 0.9717, 0.3418, 0.99, 0.25, 0.4448, 0.3307, 0.4608, 0.25, 0.49, 0.25, 0.4717, 0.3418, 0.9448, 0.1693, 0.9608, 0.25, 0.99, 0.25, 0.9717, 0.1582, 0.4608, 0.25, 0.4448, 0.1693, 0.4717, 0.1582, 0.49, 0.25, 0.8991, 0.1009, 0.9448, 0.1693, 0.9717, 0.1582, 0.9197, 0.08029, 0.4448, 0.1693, 0.3991, 0.1009, 0.4197, 0.08029, 0.4717, 0.1582, 0.8307, 0.05524, 0.8991, 0.1009, 0.9197, 0.08029, 0.8418, 0.02827, 0.3991, 0.1009, 0.3307, 0.05524, 0.3418, 0.02827, 0.4197, 0.08029, 0.75, 0.03919, 0.8307, 0.05524, 0.8418, 0.02827, 0.75, 0.01, 0.3307, 0.05524, 0.25, 0.03919, 0.25, 0.01, 0.3418, 0.02827, 0.6693, 0.05524, 0.75, 0.03919, 0.75, 0.01, 0.6582, 0.02827, 0.25, 0.03919, 0.1693, 0.05524, 0.1582, 0.02827, 0.25, 0.01, 0.6009, 0.1009, 0.6693, 0.05524, 0.6582, 0.02827, 0.5803, 0.08029, 0.1693, 0.05524, 0.1009, 0.1009, 0.08029, 0.08029, 0.1582, 0.02827, 0.5552, 0.1693, 0.6009, 0.1009, 0.5803, 0.08029, 0.5283, 0.1582, 0.1009, 0.1009, 0.05524, 0.1693, 0.02827, 0.1582, 0.08029, 0.08029, 0.5392, 0.25, 0.5552, 0.1693, 0.5283, 0.1582, 0.51, 0.25, 0.05524, 0.1693, 0.03919, 0.25, 0.01, 0.25, 0.02827, 0.1582, 0.5552, 0.3307, 0.5392, 0.25, 0.51, 0.25, 0.5283, 0.3418, 0.03919, 0.25, 0.05524, 0.3307, 0.02827, 0.3418, 0.01, 0.25, 0.6009, 0.3991, 0.5552, 0.3307, 0.5283, 0.3418, 0.5803, 0.4197, 0.05524, 0.3307, 0.1009, 0.3991, 0.08029, 0.4197, 0.02827, 0.3418, 0.6693, 0.4448, 0.6009, 0.3991, 0.5803, 0.4197, 0.6582, 0.4717, 0.1009, 0.3991, 0.1693, 0.4448, 0.1582, 0.4717, 0.08029, 0.4197, 0.75, 0.4608, 0.6693, 0.4448, 0.6582, 0.4717, 0.75, 0.49, 0.1693, 0.4448, 0.25, 0.4608, 0.25, 0.49, 0.1582, 0.4717, 0.8307, 0.4448, 0.75, 0.4608, 0.75, 0.49, 0.8418, 0.4717, 0.25, 0.4608, 0.3307, 0.4448, 0.3418, 0.4717, 0.25, 0.49, 0.8991, 0.3991, 0.8307, 0.4448, 0.8418, 0.4717, 0.9197, 0.4197, 0.3307, 0.4448, 0.3991, 0.3991, 0.4197, 0.4197, 0.3418, 0.4717, 0.9448, 0.3307, 0.8991, 0.3991, 0.9197, 0.4197, 0.9717, 0.3418, 0.3991, 0.3991, 0.4448, 0.3307, 0.4717, 0.3418, 0.4197, 0.4197, 0.9608, 0.25, 0.9448, 0.3307, 0.9717, 0.3418, 0.99, 0.25, 0.4448, 0.3307, 0.4608, 0.25, 0.49, 0.25, 0.4717, 0.3418, 0.9448, 0.1693, 0.9608, 0.25, 0.99, 0.25, 0.9717, 0.1582, 0.4608, 0.25, 0.4448, 0.1693, 0.4717, 0.1582, 0.49, 0.25, 0.8991, 0.1009, 0.9448, 0.1693, 0.9717, 0.1582, 0.9197, 0.08029, 0.4448, 0.1693, 0.3991, 0.1009, 0.4197, 0.08029, 0.4717, 0.1582, 0.8307, 0.05524, 0.8991, 0.1009, 0.9197, 0.08029, 0.8418, 0.02827, 0.3991, 0.1009, 0.3307, 0.05524, 0.3418, 0.02827, 0.4197, 0.08029, 0.75, 0.03919, 0.8307, 0.05524, 0.8418, 0.02827, 0.75, 0.01, 0.3307, 0.05524, 0.25, 0.03919, 0.25, 0.01, 0.3418, 0.02827, 0.6693, 0.05524, 0.75, 0.03919, 0.75, 0.01, 0.6582, 0.02827, 0.25, 0.03919, 0.1693, 0.05524, 0.1582, 0.02827, 0.25, 0.01, 0.6009, 0.1009, 0.6693, 0.05524, 0.6582, 0.02827, 0.5803, 0.08029, 0.1693, 0.05524, 0.1009, 0.1009, 0.08029, 0.08029, 0.1582, 0.02827, 0.5552, 0.1693, 0.6009, 0.1009, 0.5803, 0.08029, 0.5283, 0.1582, 0.1009, 0.1009, 0.05524, 0.1693, 0.02827, 0.1582, 0.08029, 0.08029, 0.5392, 0.25, 0.5552, 0.1693, 0.5283, 0.1582, 0.51, 0.25, 0.05524, 0.1693, 0.03919, 0.25, 0.01, 0.25, 0.02827, 0.1582, 0.5552, 0.3307, 0.5392, 0.25, 0.51, 0.25, 0.5283, 0.3418, 0.03919, 0.25, 0.05524, 0.3307, 0.02827, 0.3418, 0.01, 0.25, 0.6009, 0.3991, 0.5552, 0.3307, 0.5283, 0.3418, 0.5803, 0.4197, 0.05524, 0.3307, 0.1009, 0.3991, 0.08029, 0.4197, 0.02827, 0.3418, 0.6693, 0.4448, 0.6009, 0.3991, 0.5803, 0.4197, 0.6582, 0.4717, 0.1009, 0.3991, 0.1693, 0.4448, 0.1582, 0.4717, 0.08029, 0.4197, 0.75, 0.4608, 0.6693, 0.4448, 0.6582, 0.4717, 0.75, 0.49, 0.1693, 0.4448, 0.25, 0.4608, 0.25, 0.49, 0.1582, 0.4717, 1.0, 0.5, 1.0, 1.0, 0.9688, 1.0, 0.9688, 0.5, 0.9688, 0.5, 0.9688, 1.0, 0.9375, 1.0, 0.9375, 0.5, 0.9375, 0.5, 0.9375, 1.0, 0.9062, 1.0, 0.9062, 0.5, 0.9062, 0.5, 0.9062, 1.0, 0.875, 1.0, 0.875, 0.5, 0.875, 0.5, 0.875, 1.0, 0.8438, 1.0, 0.8438, 0.5, 0.8438, 0.5, 0.8438, 1.0, 0.8125, 1.0, 0.8125, 0.5, 0.8125, 0.5, 0.8125, 1.0, 0.7812, 1.0, 0.7812, 0.5, 0.7812, 0.5, 0.7812, 1.0, 0.75, 1.0, 0.75, 0.5, 0.75, 0.5, 0.75, 1.0, 0.7188, 1.0, 0.7188, 0.5, 0.7188, 0.5, 0.7188, 1.0, 0.6875, 1.0, 0.6875, 0.5, 0.6875, 0.5, 0.6875, 1.0, 0.6562, 1.0, 0.6562, 0.5, 0.6562, 0.5, 0.6562, 1.0, 0.625, 1.0, 0.625, 0.5, 0.625, 0.5, 0.625, 1.0, 0.5938, 1.0, 0.5938, 0.5, 0.5938, 0.5, 0.5938, 1.0, 0.5625, 1.0, 0.5625, 0.5, 0.5625, 0.5, 0.5625, 1.0, 0.5312, 1.0, 0.5312, 0.5, 0.5312, 0.5, 0.5312, 1.0, 0.5, 1.0, 0.5, 0.5, 0.5, 0.5, 0.5, 1.0, 0.4688, 1.0, 0.4688, 0.5, 0.4688, 0.5, 0.4688, 1.0, 0.4375, 1.0, 0.4375, 0.5, 0.4375, 0.5, 0.4375, 1.0, 0.4062, 1.0, 0.4062, 0.5, 0.4062, 0.5, 0.4062, 1.0, 0.375, 1.0, 0.375, 0.5, 0.375, 0.5, 0.375, 1.0, 0.3438, 1.0, 0.3438, 0.5, 0.3438, 0.5, 0.3438, 1.0, 0.3125, 1.0, 0.3125, 0.5, 0.3125, 0.5, 0.3125, 1.0, 0.2812, 1.0, 0.2812, 0.5, 0.2812, 0.5, 0.2812, 1.0, 0.25, 1.0, 0.25, 0.5, 0.25, 0.5, 0.25, 1.0, 0.2188, 1.0, 0.2188, 0.5, 0.2188, 0.5, 0.2188, 1.0, 0.1875, 1.0, 0.1875, 0.5, 0.1875, 0.5, 0.1875, 1.0, 0.1562, 1.0, 0.1562, 0.5, 0.1562, 0.5, 0.1562, 1.0, 0.125, 1.0, 0.125, 0.5, 0.125, 0.5, 0.125, 1.0, 0.09375, 1.0, 0.09375, 0.5, 0.09375, 0.5, 0.09375, 1.0, 0.0625, 1.0, 0.0625, 0.5, 0.2968, 0.4854, 0.25, 0.49, 0.2032, 0.4854, 0.1582, 0.4717, 0.1167, 0.4496, 0.08029, 0.4197, 0.05045, 0.3833, 0.02827, 0.3418, 0.01461, 0.2968, 0.01, 0.25, 0.01461, 0.2032, 0.02827, 0.1582, 0.05045, 0.1167, 0.08029, 0.08029, 0.1167, 0.05045, 0.1582, 0.02827, 0.2032, 0.01461, 0.25, 0.01, 0.2968, 0.01461, 0.3418, 0.02827, 0.3833, 0.05045, 0.4197, 0.08029, 0.4496, 0.1167, 0.4717, 0.1582, 0.4854, 0.2032, 0.49, 0.25, 0.4854, 0.2968, 0.4717, 0.3418, 0.4496, 0.3833, 0.4197, 0.4197, 0.3833, 0.4496, 0.3418, 0.4717, 0.0625, 0.5, 0.0625, 1.0, 0.03125, 1.0, 0.03125, 0.5, 0.03125, 0.5, 0.03125, 1.0, 0.0, 1.0, 0.0, 0.5, 0.75, 0.49, 0.7968, 0.4854, 0.8418, 0.4717, 0.8833, 0.4496, 0.9197, 0.4197, 0.9496, 0.3833, 0.9717, 0.3418, 0.9854, 0.2968, 0.99, 0.25, 0.9854, 0.2032, 0.9717, 0.1582, 0.9496, 0.1167, 0.9197, 0.08029, 0.8833, 0.05045, 0.8418, 0.02827, 0.7968, 0.01461, 0.75, 0.01, 0.7032, 0.01461, 0.6582, 0.02827, 0.6167, 0.05045, 0.5803, 0.08029, 0.5504, 0.1167, 0.5283, 0.1582, 0.5146, 0.2032, 0.51, 0.25, 0.5146, 0.2968, 0.5283, 0.3418, 0.5504, 0.3833, 0.5803, 0.4197, 0.6167, 0.4496, 0.6582, 0.4717, 0.7032, 0.4854, 1.0, 0.5, 1.0, 1.0, 0.9688, 1.0, 0.9688, 0.5, 0.9688, 0.5, 0.9688, 1.0, 0.9375, 1.0, 0.9375, 0.5, 0.9375, 0.5, 0.9375, 1.0, 0.9062, 1.0, 0.9062, 0.5, 0.9062, 0.5, 0.9062, 1.0, 0.875, 1.0, 0.875, 0.5, 0.875, 0.5, 0.875, 1.0, 0.8438, 1.0, 0.8438, 0.5, 0.8438, 0.5, 0.8438, 1.0, 0.8125, 1.0, 0.8125, 0.5, 0.8125, 0.5, 0.8125, 1.0, 0.7812, 1.0, 0.7812, 0.5, 0.7812, 0.5, 0.7812, 1.0, 0.75, 1.0, 0.75, 0.5, 0.75, 0.5, 0.75, 1.0, 0.7188, 1.0, 0.7188, 0.5, 0.7188, 0.5, 0.7188, 1.0, 0.6875, 1.0, 0.6875, 0.5, 0.6875, 0.5, 0.6875, 1.0, 0.6562, 1.0, 0.6562, 0.5, 0.6562, 0.5, 0.6562, 1.0, 0.625, 1.0, 0.625, 0.5, 0.625, 0.5, 0.625, 1.0, 0.5938, 1.0, 0.5938, 0.5, 0.5938, 0.5, 0.5938, 1.0, 0.5625, 1.0, 0.5625, 0.5, 0.5625, 0.5, 0.5625, 1.0, 0.5312, 1.0, 0.5312, 0.5, 0.5312, 0.5, 0.5312, 1.0, 0.5, 1.0, 0.5, 0.5, 0.5, 0.5, 0.5, 1.0, 0.4688, 1.0, 0.4688, 0.5, 0.4688, 0.5, 0.4688, 1.0, 0.4375, 1.0, 0.4375, 0.5, 0.4375, 0.5, 0.4375, 1.0, 0.4062, 1.0, 0.4062, 0.5, 0.4062, 0.5, 0.4062, 1.0, 0.375, 1.0, 0.375, 0.5, 0.375, 0.5, 0.375, 1.0, 0.3438, 1.0, 0.3438, 0.5, 0.3438, 0.5, 0.3438, 1.0, 0.3125, 1.0, 0.3125, 0.5, 0.3125, 0.5, 0.3125, 1.0, 0.2812, 1.0, 0.2812, 0.5, 0.2812, 0.5, 0.2812, 1.0, 0.25, 1.0, 0.25, 0.5, 0.25, 0.5, 0.25, 1.0, 0.2188, 1.0, 0.2188, 0.5, 0.2188, 0.5, 0.2188, 1.0, 0.1875, 1.0, 0.1875, 0.5, 0.1875, 0.5, 0.1875, 1.0, 0.1562, 1.0, 0.1562, 0.5, 0.1562, 0.5, 0.1562, 1.0, 0.125, 1.0, 0.125, 0.5, 0.125, 0.5, 0.125, 1.0, 0.09375, 1.0, 0.09375, 0.5, 0.09375, 0.5, 0.09375, 1.0, 0.0625, 1.0, 0.0625, 0.5, 0.2968, 0.4854, 0.25, 0.49, 0.2032, 0.4854, 0.1582, 0.4717, 0.1167, 0.4496, 0.08029, 0.4197, 0.05045, 0.3833, 0.02827, 0.3418, 0.01461, 0.2968, 0.01, 0.25, 0.01461, 0.2032, 0.02827, 0.1582, 0.05045, 0.1167, 0.08029, 0.08029, 0.1167, 0.05045, 0.1582, 0.02827, 0.2032, 0.01461, 0.25, 0.01, 0.2968, 0.01461, 0.3418, 0.02827, 0.3833, 0.05045, 0.4197, 0.08029, 0.4496, 0.1167, 0.4717, 0.1582, 0.4854, 0.2032, 0.49, 0.25, 0.4854, 0.2968, 0.4717, 0.3418, 0.4496, 0.3833, 0.4197, 0.4197, 0.3833, 0.4496, 0.3418, 0.4717, 0.0625, 0.5, 0.0625, 1.0, 0.03125, 1.0, 0.03125, 0.5, 0.03125, 0.5, 0.03125, 1.0, 0.0, 1.0, 0.0, 0.5, 0.75, 0.49, 0.7968, 0.4854, 0.8418, 0.4717, 0.8833, 0.4496, 0.9197, 0.4197, 0.9496, 0.3833, 0.9717, 0.3418, 0.9854, 0.2968, 0.99, 0.25, 0.9854, 0.2032, 0.9717, 0.1582, 0.9496, 0.1167, 0.9197, 0.08029, 0.8833, 0.05045, 0.8418, 0.02827, 0.7968, 0.01461, 0.75, 0.01, 0.7032, 0.01461, 0.6582, 0.02827, 0.6167, 0.05045, 0.5803, 0.08029, 0.5504, 0.1167, 0.5283, 0.1582, 0.5146, 0.2032, 0.51, 0.25, 0.5146, 0.2968, 0.5283, 0.3418, 0.5504, 0.3833, 0.5803, 0.4197, 0.6167, 0.4496, 0.6582, 0.4717, 0.7032, 0.4854, 1.0, 0.5, 1.0, 1.0, 0.9688, 1.0, 0.9688, 0.5, 0.9688, 0.5, 0.9688, 1.0, 0.9375, 1.0, 0.9375, 0.5, 0.9375, 0.5, 0.9375, 1.0, 0.9062, 1.0, 0.9062, 0.5, 0.9062, 0.5, 0.9062, 1.0, 0.875, 1.0, 0.875, 0.5, 0.875, 0.5, 0.875, 1.0, 0.8438, 1.0, 0.8438, 0.5, 0.8438, 0.5, 0.8438, 1.0, 0.8125, 1.0, 0.8125, 0.5, 0.8125, 0.5, 0.8125, 1.0, 0.7812, 1.0, 0.7812, 0.5, 0.7812, 0.5, 0.7812, 1.0, 0.75, 1.0, 0.75, 0.5, 0.75, 0.5, 0.75, 1.0, 0.7188, 1.0, 0.7188, 0.5, 0.7188, 0.5, 0.7188, 1.0, 0.6875, 1.0, 0.6875, 0.5, 0.6875, 0.5, 0.6875, 1.0, 0.6562, 1.0, 0.6562, 0.5, 0.6562, 0.5, 0.6562, 1.0, 0.625, 1.0, 0.625, 0.5, 0.625, 0.5, 0.625, 1.0, 0.5938, 1.0, 0.5938, 0.5, 0.5938, 0.5, 0.5938, 1.0, 0.5625, 1.0, 0.5625, 0.5, 0.5625, 0.5, 0.5625, 1.0, 0.5312, 1.0, 0.5312, 0.5, 0.5312, 0.5, 0.5312, 1.0, 0.5, 1.0, 0.5, 0.5, 0.5, 0.5, 0.5, 1.0, 0.4688, 1.0, 0.4688, 0.5, 0.4688, 0.5, 0.4688, 1.0, 0.4375, 1.0, 0.4375, 0.5, 0.4375, 0.5, 0.4375, 1.0, 0.4062, 1.0, 0.4062, 0.5, 0.4062, 0.5, 0.4062, 1.0, 0.375, 1.0, 0.375, 0.5, 0.375, 0.5, 0.375, 1.0, 0.3438, 1.0, 0.3438, 0.5, 0.3438, 0.5, 0.3438, 1.0, 0.3125, 1.0, 0.3125, 0.5, 0.3125, 0.5, 0.3125, 1.0, 0.2812, 1.0, 0.2812, 0.5, 0.2812, 0.5, 0.2812, 1.0, 0.25, 1.0, 0.25, 0.5, 0.25, 0.5, 0.25, 1.0, 0.2188, 1.0, 0.2188, 0.5, 0.2188, 0.5, 0.2188, 1.0, 0.1875, 1.0, 0.1875, 0.5, 0.1875, 0.5, 0.1875, 1.0, 0.1562, 1.0, 0.1562, 0.5, 0.1562, 0.5, 0.1562, 1.0, 0.125, 1.0, 0.125, 0.5, 0.125, 0.5, 0.125, 1.0, 0.09375, 1.0, 0.09375, 0.5, 0.09375, 0.5, 0.09375, 1.0, 0.0625, 1.0, 0.0625, 0.5, 0.2968, 0.4854, 0.25, 0.49, 0.2032, 0.4854, 0.1582, 0.4717, 0.1167, 0.4496, 0.08029, 0.4197, 0.05045, 0.3833, 0.02827, 0.3418, 0.01461, 0.2968, 0.01, 0.25, 0.01461, 0.2032, 0.02827, 0.1582, 0.05045, 0.1167, 0.08029, 0.08029, 0.1167, 0.05045, 0.1582, 0.02827, 0.2032, 0.01461, 0.25, 0.01, 0.2968, 0.01461, 0.3418, 0.02827, 0.3833, 0.05045, 0.4197, 0.08029, 0.4496, 0.1167, 0.4717, 0.1582, 0.4854, 0.2032, 0.49, 0.25, 0.4854, 0.2968, 0.4717, 0.3418, 0.4496, 0.3833, 0.4197, 0.4197, 0.3833, 0.4496, 0.3418, 0.4717, 0.0625, 0.5, 0.0625, 1.0, 0.03125, 1.0, 0.03125, 0.5, 0.03125, 0.5, 0.03125, 1.0, 0.0, 1.0, 0.0, 0.5, 0.75, 0.49, 0.7968, 0.4854, 0.8418, 0.4717, 0.8833, 0.4496, 0.9197, 0.4197, 0.9496, 0.3833, 0.9717, 0.3418, 0.9854, 0.2968, 0.99, 0.25, 0.9854, 0.2032, 0.9717, 0.1582, 0.9496, 0.1167, 0.9197, 0.08029, 0.8833, 0.05045, 0.8418, 0.02827, 0.7968, 0.01461, 0.75, 0.01, 0.7032, 0.01461, 0.6582, 0.02827, 0.6167, 0.05045, 0.5803, 0.08029, 0.5504, 0.1167, 0.5283, 0.1582, 0.5146, 0.2032, 0.51, 0.25, 0.5146, 0.2968, 0.5283, 0.3418, 0.5504, 0.3833, 0.5803, 0.4197, 0.6167, 0.4496, 0.6582, 0.4717, 0.7032, 0.4854, 1.0, 0.5, 1.0, 1.0, 0.9688, 1.0, 0.9688, 0.5, 0.9688, 0.5, 0.9688, 1.0, 0.9375, 1.0, 0.9375, 0.5, 0.9375, 0.5, 0.9375, 1.0, 0.9062, 1.0, 0.9062, 0.5, 0.9062, 0.5, 0.9062, 1.0, 0.875, 1.0, 0.875, 0.5, 0.875, 0.5, 0.875, 1.0, 0.8438, 1.0, 0.8438, 0.5, 0.8438, 0.5, 0.8438, 1.0, 0.8125, 1.0, 0.8125, 0.5, 0.8125, 0.5, 0.8125, 1.0, 0.7812, 1.0, 0.7812, 0.5, 0.7812, 0.5, 0.7812, 1.0, 0.75, 1.0, 0.75, 0.5, 0.75, 0.5, 0.75, 1.0, 0.7188, 1.0, 0.7188, 0.5, 0.7188, 0.5, 0.7188, 1.0, 0.6875, 1.0, 0.6875, 0.5, 0.6875, 0.5, 0.6875, 1.0, 0.6562, 1.0, 0.6562, 0.5, 0.6562, 0.5, 0.6562, 1.0, 0.625, 1.0, 0.625, 0.5, 0.625, 0.5, 0.625, 1.0, 0.5938, 1.0, 0.5938, 0.5, 0.5938, 0.5, 0.5938, 1.0, 0.5625, 1.0, 0.5625, 0.5, 0.5625, 0.5, 0.5625, 1.0, 0.5312, 1.0, 0.5312, 0.5, 0.5312, 0.5, 0.5312, 1.0, 0.5, 1.0, 0.5, 0.5, 0.5, 0.5, 0.5, 1.0, 0.4688, 1.0, 0.4688, 0.5, 0.4688, 0.5, 0.4688, 1.0, 0.4375, 1.0, 0.4375, 0.5, 0.4375, 0.5, 0.4375, 1.0, 0.4062, 1.0, 0.4062, 0.5, 0.4062, 0.5, 0.4062, 1.0, 0.375, 1.0, 0.375, 0.5, 0.375, 0.5, 0.375, 1.0, 0.3438, 1.0, 0.3438, 0.5, 0.3438, 0.5, 0.3438, 1.0, 0.3125, 1.0, 0.3125, 0.5, 0.3125, 0.5, 0.3125, 1.0, 0.2812, 1.0, 0.2812, 0.5, 0.2812, 0.5, 0.2812, 1.0, 0.25, 1.0, 0.25, 0.5, 0.25, 0.5, 0.25, 1.0, 0.2188, 1.0, 0.2188, 0.5, 0.2188, 0.5, 0.2188, 1.0, 0.1875, 1.0, 0.1875, 0.5, 0.1875, 0.5, 0.1875, 1.0, 0.1562, 1.0, 0.1562, 0.5, 0.1562, 0.5, 0.1562, 1.0, 0.125, 1.0, 0.125, 0.5, 0.125, 0.5, 0.125, 1.0, 0.09375, 1.0, 0.09375, 0.5, 0.09375, 0.5, 0.09375, 1.0, 0.0625, 1.0, 0.0625, 0.5, 0.2968, 0.4854, 0.25, 0.49, 0.2032, 0.4854, 0.1582, 0.4717, 0.1167, 0.4496, 0.08029, 0.4197, 0.05045, 0.3833, 0.02827, 0.3418, 0.01461, 0.2968, 0.01, 0.25, 0.01461, 0.2032, 0.02827, 0.1582, 0.05045, 0.1167, 0.08029, 0.08029, 0.1167, 0.05045, 0.1582, 0.02827, 0.2032, 0.01461, 0.25, 0.01, 0.2968, 0.01461, 0.3418, 0.02827, 0.3833, 0.05045, 0.4197, 0.08029, 0.4496, 0.1167, 0.4717, 0.1582, 0.4854, 0.2032, 0.49, 0.25, 0.4854, 0.2968, 0.4717, 0.3418, 0.4496, 0.3833, 0.4197, 0.4197, 0.3833, 0.4496, 0.3418, 0.4717, 0.0625, 0.5, 0.0625, 1.0, 0.03125, 1.0, 0.03125, 0.5, 0.03125, 0.5, 0.03125, 1.0, 0.0, 1.0, 0.0, 0.5, 0.75, 0.49, 0.7968, 0.4854, 0.8418, 0.4717, 0.8833, 0.4496, 0.9197, 0.4197, 0.9496, 0.3833, 0.9717, 0.3418, 0.9854, 0.2968, 0.99, 0.25, 0.9854, 0.2032, 0.9717, 0.1582, 0.9496, 0.1167, 0.9197, 0.08029, 0.8833, 0.05045, 0.8418, 0.02827, 0.7968, 0.01461, 0.75, 0.01, 0.7032, 0.01461, 0.6582, 0.02827, 0.6167, 0.05045, 0.5803, 0.08029, 0.5504, 0.1167, 0.5283, 0.1582, 0.5146, 0.2032, 0.51, 0.25, 0.5146, 0.2968, 0.5283, 0.3418, 0.5504, 0.3833, 0.5803, 0.4197, 0.6167, 0.4496, 0.6582, 0.4717, 0.7032, 0.4854])
me_minigun_001.materials.append(mat_material_minigun)
me_minigun_001.use_remesh_fix_poles = True
me_minigun_001.use_remesh_preserve_attributes = False
me_minigun_001.use_mirror_vertex_groups = False
me_minigun_001.update()

# ---- objects
ob_minigun = bpy.data.objects.new('Minigun', me_minigun)
ob_minigun_001 = bpy.data.objects.new('Minigun.001', me_minigun_001)

# ---- transforms, parenting, visibility, modifiers, constraints
ob_minigun.location = (0.0, 0.0, 0.0)
ob_minigun.rotation_euler = (-0.0, 1.571, 0.0)
ob_minigun.lineart.crease_threshold = 0.0
_m = ob_minigun.modifiers.new('Auto Smooth', 'NODES')
_m.node_group = ng_auto_smooth
_gi = [s.identifier for s in ng_auto_smooth.interface.items_tree if s.item_type == 'SOCKET' and s.in_out == 'INPUT']
_m[_gi[1]] = 0.5236  # Angle
ob_minigun_001.parent = ob_minigun
ob_minigun_001.matrix_parent_inverse = Matrix(((7.55e-08, -0.0, -1.0, -0.0), (-0.0, 1.0, -0.0, -0.0), (1.0, 0.0, 7.55e-08, -0.0), (-0.0, -0.0, -0.0, 1.0)))
ob_minigun_001.location = (0.0, 0.0, 0.0)
ob_minigun_001.rotation_euler = (-1.571, 14.47, -1.571)
ob_minigun_001.lineart.crease_threshold = 0.0
_m = ob_minigun_001.modifiers.new('Auto Smooth', 'NODES')
_m.node_group = ng_auto_smooth
_gi = [s.identifier for s in ng_auto_smooth.interface.items_tree if s.item_type == 'SOCKET' and s.in_out == 'INPUT']
_m[_gi[1]] = 0.5236  # Angle

# ---- collection membership
col_collection.objects.link(ob_minigun)
col_collection.objects.link(ob_minigun_001)

# ---- scene / render settings (as saved in the file)
scene.frame_start = 1; scene.frame_end = 250; scene.frame_set(1)
scene.render.engine = 'BLENDER_EEVEE_NEXT'
scene.cycles.use_denoising = False
scene.cycles.samples = 128
scene.cycles.sampling_pattern = 'TABULATED_SOBOL'
scene.cycles.use_adaptive_sampling = False
scene.cycles.use_light_tree = False
scene.view_settings.view_transform = 'Filmic'
bpy.context.view_layer.update()

# ---- added for rendering (the .blend has no active camera and no usable light): camera, sun
cam_auto = bpy.data.cameras.new('AutoCamera')
cam_auto.lens = 50.0
cam_auto.sensor_width = 36.0
cam_auto.clip_end = 1000.0
ob_auto_camera = bpy.data.objects.new('AutoCamera', cam_auto)
scene.collection.objects.link(ob_auto_camera)
ob_auto_camera.location = (2.26335, -2.58553, 1.72369)
ob_auto_camera.rotation_euler = (1.09748, -7.21219e-08, 0.694738)
scene.camera = ob_auto_camera
light_auto_sun = bpy.data.lights.new('AutoSun', 'SUN')
light_auto_sun.energy = 3.0
light_auto_sun.angle = 0.0523599
ob_auto_sun = bpy.data.objects.new('AutoSun', light_auto_sun)
scene.collection.objects.link(ob_auto_sun)
ob_auto_sun.rotation_euler = (0.872665, 0.174533, 0.523599)
bpy.context.view_layer.update()
